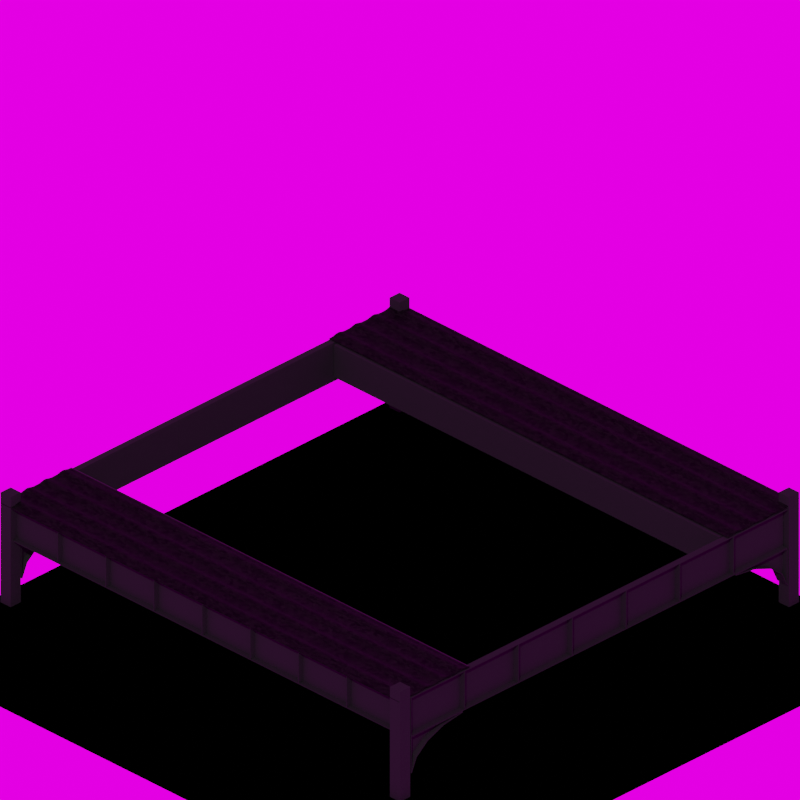 # Source: pier-steel2-sup.blend  (saved by Blender 2.93.20; exported with 4.5.12 LTS)
import bpy
from mathutils import Matrix  # noqa: F401  (used for matrix-valued properties, if any)

bpy.ops.wm.read_factory_settings(use_empty=True)
scene = bpy.context.scene
scene.name = 'Scene'

# ---- collections
col_collection = bpy.data.collections.new('Collection'); scene.collection.children.link(col_collection)

# ---- images (referenced by path relative to the original .blend; pixels are not part of the script)
import os
ASSET_DIR = os.environ.get("B2B_ASSET_DIR", "")  # directory of the original .blend (textures are referenced by path, not embedded)
HERE = os.path.dirname(os.path.abspath(__file__))  # packed textures are extracted next to this script under _unpacked/

def load_image(name, relpath, width, height, colorspace="sRGB"):
    """Load a texture the original file referenced (path relative to the .blend, or extracted next to this script)."""
    p = next((c for c in (os.path.join(HERE, relpath), os.path.join(ASSET_DIR, relpath)) if relpath and os.path.exists(c)), "")
    if p:
        img = bpy.data.images.load(p, check_existing=True)
        img.name = name
    else:  # same state as the original file: an image datablock whose file is absent (Cycles renders it pink)
        img = bpy.data.images.new(name, width, height)
        img.source = "FILE"
        img.filepath = "//" + (relpath or name)
    img.colorspace_settings.name = colorspace
    return img
img_lighting_exr = load_image('lighting.exr', 'lighting.exr', 1024, 1024, 'Linear Rec.709')

# ---- materials (node trees are filled in below, after node groups)
mat_diffuse = bpy.data.materials.new('diffuse')
mat_diffuse.use_transparent_shadow = False
mat_surface = bpy.data.materials.new('Surface')
mat_surface.use_transparent_shadow = False
mat_surface.diffuse_color = (0.7312, 0.8, 0.5101, 1.0)
mat_arch = bpy.data.materials.new('Arch')
mat_arch.use_transparent_shadow = False
mat_holdout = bpy.data.materials.new('holdout')
mat_holdout.alpha_threshold = 0.0
mat_holdout.use_transparent_shadow = False
mat_holdout.diffuse_color = (0.0, 0.0, 0.0, 1.0)
mat_holdout.line_color = (0.0, 0.0, 0.0, 1.0)
mat_steel = bpy.data.materials.new('Steel')
mat_steel.use_transparent_shadow = False
mat_steel_surface = bpy.data.materials.new('Steel-Surface')
mat_steel_surface.use_transparent_shadow = False

# ---- node groups
ng_auto_smooth = bpy.data.node_groups.new('Auto Smooth', 'GeometryNodeTree')
_s = ng_auto_smooth.interface.new_socket(name='Geometry', in_out='OUTPUT', socket_type='NodeSocketGeometry')
_s = ng_auto_smooth.interface.new_socket(name='Geometry', in_out='INPUT', socket_type='NodeSocketGeometry')
_s = ng_auto_smooth.interface.new_socket(name='Angle', in_out='INPUT', socket_type='NodeSocketFloat')
_s.subtype = 'ANGLE'
_s.min_value = 0.0
_s.max_value = 3.142
ng_auto_smooth.is_modifier = True
_N = ng_auto_smooth.nodes; _L = ng_auto_smooth.links
n0 = _N.new('NodeGroupOutput'); n0.name = 'Group Output'; n0.location = (480, -100)
n1 = _N.new('NodeGroupInput'); n1.name = 'Group Input'; n1.location = (-420, -300)
n2 = _N.new('NodeGroupInput'); n2.name = 'Group Input.001'; n2.location = (-60, -100)
n3 = _N.new('GeometryNodeSetShadeSmooth'); n3.name = 'Set Shade Smooth'; n3.location = (120, -100)
n3.domain = 'EDGE'
n4 = _N.new('GeometryNodeSetShadeSmooth'); n4.name = 'Set Shade Smooth.001'; n4.location = (300, -100)
n5 = _N.new('GeometryNodeInputMeshEdgeAngle'); n5.name = 'Edge Angle'; n5.location = (-420, -220)
n6 = _N.new('GeometryNodeInputEdgeSmooth'); n6.name = 'Is Edge Smooth'; n6.location = (-60, -160)
n7 = _N.new('GeometryNodeInputShadeSmooth'); n7.name = 'Is Face Smooth'; n7.location = (-240, -340)
n8 = _N.new('FunctionNodeBooleanMath'); n8.name = 'Boolean Math'; n8.location = (-60, -220)
n9 = _N.new('FunctionNodeCompare'); n9.name = 'Compare'; n9.location = (-240, -180)
n9.operation = 'LESS_EQUAL'
_L.new(n5.outputs[0], n9.inputs[0])
_L.new(n4.outputs[0], n0.inputs[0])
_L.new(n1.outputs[1], n9.inputs[1])
_L.new(n9.outputs[0], n8.inputs[0])
_L.new(n7.outputs[0], n8.inputs[1])
_L.new(n2.outputs[0], n3.inputs[0])
_L.new(n6.outputs[0], n3.inputs[1])
_L.new(n3.outputs[0], n4.inputs[0])
_L.new(n8.outputs[0], n3.inputs[2])
n0.is_active_output = True

# ---- material node trees
mat_diffuse.use_nodes = True; mat_diffuse.node_tree.nodes.clear()
_N = mat_diffuse.node_tree.nodes; _L = mat_diffuse.node_tree.links
n0 = _N.new('ShaderNodeBsdfPrincipled'); n0.name = 'Principled BSDF'; n0.location = (10, 300)
n0.distribution = 'GGX'
n0.subsurface_method = 'BURLEY'
n0.inputs[3].default_value = 1.45
n0.inputs[27].default_value = (0.0, 0.0, 0.0, 1.0)
n0.inputs[28].default_value = 1.0
n1 = _N.new('ShaderNodeOutputMaterial'); n1.name = 'Material Output'; n1.location = (300, 300)
n2 = _N.new('ShaderNodeTexBrick'); n2.name = 'Brick Texture'; n2.location = (-190, 280)
n3 = _N.new('ShaderNodeTexCoord'); n3.name = 'Texture Coordinate'; n3.location = (-380, 240)
_L.new(n0.outputs[0], n1.inputs[0])
_L.new(n2.outputs[0], n0.inputs[0])
_L.new(n3.outputs[2], n2.inputs[0])
n1.is_active_output = True
mat_surface.use_nodes = True; mat_surface.node_tree.nodes.clear()
_N = mat_surface.node_tree.nodes; _L = mat_surface.node_tree.links
n0 = _N.new('ShaderNodeOutputMaterial'); n0.name = 'Material Output'; n0.location = (360, 300)
n1 = _N.new('ShaderNodeBsdfDiffuse'); n1.name = 'Diffuse BSDF'; n1.location = (129, 283)
n2 = _N.new('ShaderNodeTexNoise'); n2.name = 'Noise Texture'; n2.location = (-411, 277)
n2.inputs[2].default_value = 50.0
n2.inputs[4].default_value = 0.0
n3 = _N.new('ShaderNodeValToRGB'); n3.name = 'ColorRamp'; n3.location = (-191, 271)
while len(n3.color_ramp.elements) > 1: n3.color_ramp.elements.remove(n3.color_ramp.elements[-1])
n3.color_ramp.elements[0].position = 0.0; n3.color_ramp.elements[0].color = (0.0, 0.0, 0.0, 1.0)
_e = n3.color_ramp.elements.new(1.0); _e.color = (0.06172, 0.06165, 0.04579, 1.0)
n4 = _N.new('ShaderNodeTexCoord'); n4.name = 'Texture Coordinate'; n4.location = (-693, 243)
_L.new(n1.outputs[0], n0.inputs[0])
_L.new(n2.outputs[0], n3.inputs[0])
_L.new(n3.outputs[0], n1.inputs[0])
_L.new(n4.outputs[3], n2.inputs[0])
n0.is_active_output = True
mat_arch.use_nodes = True; mat_arch.node_tree.nodes.clear()
_N = mat_arch.node_tree.nodes; _L = mat_arch.node_tree.links
n0 = _N.new('ShaderNodeOutputMaterial'); n0.name = 'Material Output'; n0.location = (300, 300)
n1 = _N.new('ShaderNodeBsdfDiffuse'); n1.name = 'Diffuse BSDF'; n1.location = (18, 273)
n1.inputs[0].default_value = (0.05645, 0.05645, 0.05645, 1.0)
_L.new(n1.outputs[0], n0.inputs[0])
n0.is_active_output = True
mat_holdout.use_nodes = True; mat_holdout.node_tree.nodes.clear()
_N = mat_holdout.node_tree.nodes; _L = mat_holdout.node_tree.links
n0 = _N.new('ShaderNodeOutputMaterial'); n0.name = 'Material Output'; n0.location = (300, 300)
n1 = _N.new('ShaderNodeHoldout'); n1.name = 'Holdout'; n1.location = (41, 262)
_L.new(n1.outputs[0], n0.inputs[0])
n0.is_active_output = True
mat_steel.use_nodes = True; mat_steel.node_tree.nodes.clear()
_N = mat_steel.node_tree.nodes; _L = mat_steel.node_tree.links
n0 = _N.new('ShaderNodeOutputMaterial'); n0.name = 'Material Output'; n0.location = (673, 300)
n1 = _N.new('ShaderNodeMixShader'); n1.name = 'Mix Shader'; n1.location = (453, 304)
n2 = _N.new('ShaderNodeBsdfDiffuse'); n2.name = 'Diffuse BSDF'; n2.location = (-398, 18)
n2.inputs[0].default_value = (0.008769, 0.008769, 0.008769, 1.0)
n3 = _N.new('ShaderNodeBsdfDiffuse'); n3.name = 'Diffuse BSDF.001'; n3.location = (-410, 185)
n3.inputs[1].default_value = 1.0
n4 = _N.new('ShaderNodeNewGeometry'); n4.name = 'Geometry'; n4.location = (-1196, 697)
n5 = _N.new('ShaderNodeVectorMath'); n5.name = 'Vector Math'; n5.location = (-980, 742)
n5.operation = 'DOT_PRODUCT'
n5.inputs[1].default_value = (0.0, 0.0, 1.0)
n6 = _N.new('ShaderNodeMath'); n6.name = 'Math.001'; n6.location = (-518, 667)
n6.operation = 'MULTIPLY'
n6.inputs[2].default_value = 0.0
n7 = _N.new('ShaderNodeTexNoise'); n7.name = 'Noise Texture'; n7.location = (-853, 504)
n7.inputs[2].default_value = -2.5
n8 = _N.new('ShaderNodeMapRange'); n8.name = 'Map Range'; n8.location = (-298, 609)
n8.inputs[4].default_value = 0.1
n9 = _N.new('ShaderNodeMapRange'); n9.name = 'Map Range.001'; n9.location = (-736, 751)
n9.inputs[3].default_value = 0.1
n10 = _N.new('ShaderNodeMath'); n10.name = 'Math'; n10.location = (-77, 619)
n10.label = 'Snow'
n10.operation = 'MINIMUM'
n10.inputs[1].default_value = 0.0
n10.inputs[2].default_value = 0.0
_L.new(n2.outputs[0], n1.inputs[1])
_L.new(n1.outputs[0], n0.inputs[0])
_L.new(n3.outputs[0], n1.inputs[2])
_L.new(n8.outputs[0], n10.inputs[0])
_L.new(n10.outputs[0], n1.inputs[0])
_L.new(n4.outputs[1], n5.inputs[0])
_L.new(n6.outputs[0], n8.inputs[0])
_L.new(n7.outputs[0], n6.inputs[1])
_L.new(n5.outputs[1], n9.inputs[0])
_L.new(n9.outputs[0], n6.inputs[0])
n0.is_active_output = True
mat_steel_surface.use_nodes = True; mat_steel_surface.node_tree.nodes.clear()
_N = mat_steel_surface.node_tree.nodes; _L = mat_steel_surface.node_tree.links
n0 = _N.new('ShaderNodeBsdfAnisotropic'); n0.name = 'Glossy BSDF'; n0.location = (-129, 201)
n0.distribution = 'GGX'
n0.inputs[0].default_value = (0.04521, 0.04521, 0.04521, 1.0)
n1 = _N.new('ShaderNodeFresnel'); n1.name = 'Fresnel'; n1.location = (-130, 441)
n1.inputs[0].default_value = 1.45
n2 = _N.new('ShaderNodeMixShader'); n2.name = 'Mix Shader'; n2.location = (110, 343)
n3 = _N.new('ShaderNodeBsdfDiffuse'); n3.name = 'Diffuse BSDF'; n3.location = (-120, 336)
n4 = _N.new('ShaderNodeTexVoronoi'); n4.name = 'Voronoi Texture'; n4.location = (-602, 397)
n5 = _N.new('ShaderNodeValToRGB'); n5.name = 'ColorRamp'; n5.location = (-402, 431)
while len(n5.color_ramp.elements) > 1: n5.color_ramp.elements.remove(n5.color_ramp.elements[-1])
n5.color_ramp.elements[0].position = 0.0; n5.color_ramp.elements[0].color = (0.0, 0.0, 0.0, 1.0)
_e = n5.color_ramp.elements.new(1.0); _e.color = (0.003047, 0.002858, 0.002645, 1.0)
n6 = _N.new('ShaderNodeOutputMaterial'); n6.name = 'Material Output'; n6.location = (849, 545)
n7 = _N.new('ShaderNodeBsdfDiffuse'); n7.name = 'Diffuse BSDF.001'; n7.location = (155, 502)
n7.inputs[1].default_value = 1.0
n8 = _N.new('ShaderNodeMixShader'); n8.name = 'Mix Shader.001'; n8.location = (533, 657)
n9 = _N.new('ShaderNodeMapRange'); n9.name = 'Map Range'; n9.location = (91, 735)
n9.inputs[4].default_value = 0.1
n10 = _N.new('ShaderNodeTexNoise'); n10.name = 'Noise Texture'; n10.location = (-194, 716)
n10.inputs[2].default_value = 1.1
n11 = _N.new('ShaderNodeMath'); n11.name = 'Math'; n11.location = (313, 745)
n11.label = 'Snow'
n11.operation = 'MINIMUM'
n11.inputs[1].default_value = 0.0
n11.inputs[2].default_value = 0.0
_L.new(n2.outputs[0], n8.inputs[1])
_L.new(n0.outputs[0], n2.inputs[2])
_L.new(n1.outputs[0], n2.inputs[0])
_L.new(n3.outputs[0], n2.inputs[1])
_L.new(n4.outputs[1], n5.inputs[0])
_L.new(n5.outputs[0], n3.inputs[0])
_L.new(n8.outputs[0], n6.inputs[0])
_L.new(n7.outputs[0], n8.inputs[2])
_L.new(n10.outputs[0], n9.inputs[0])
_L.new(n9.outputs[0], n11.inputs[0])
_L.new(n11.outputs[0], n8.inputs[0])
n6.is_active_output = True

# ---- world
world_world = bpy.data.worlds.new('World'); scene.world = world_world
world_world.use_nodes = True; world_world.node_tree.nodes.clear()
_N = world_world.node_tree.nodes; _L = world_world.node_tree.links
n0 = _N.new('ShaderNodeEmission'); n0.name = 'Emission'; n0.location = (16, 174)
n0.inputs[1].default_value = 2.0
n1 = _N.new('ShaderNodeOutputWorld'); n1.name = 'World Output'; n1.location = (269, 188)
n2 = _N.new('ShaderNodeTexEnvironment'); n2.name = 'Environment Texture'; n2.location = (-382, 176)
n2.image = img_lighting_exr
n3 = _N.new('ShaderNodeTexCoord'); n3.name = 'Texture Coordinate'; n3.location = (-927, 238)
n4 = _N.new('ShaderNodeMapping'); n4.name = 'Mapping'; n4.location = (-682, 232)
n4.vector_type = 'TEXTURE'
n4.inputs[2].default_value = (0.0, 1.571, 0.0)
_L.new(n0.outputs[0], n1.inputs[0])
_L.new(n2.outputs[0], n0.inputs[0])
_L.new(n4.outputs[0], n2.inputs[0])
_L.new(n3.outputs[0], n4.inputs[0])
n1.is_active_output = True
world_world.color = (0.05088, 0.05088, 0.05088)
world_world.use_sun_shadow = False
world_world.sun_shadow_jitter_overblur = 0.0

# ---- cameras
cam_camera_002 = bpy.data.cameras.new('Camera.002')
cam_camera_002.type = 'ORTHO'
cam_camera_002.clip_end = 100.0
cam_camera_002.sensor_width = 32.0
cam_camera_002.ortho_scale = 11.76
cam_camera_002.show_background_images = True

# ---- lights
light_lamp = bpy.data.lights.new('Lamp', 'SUN')
light_lamp.transmission_factor = 0.0
light_lamp.angle = 1.571
light_lamp.energy = 0.2
light_lamp.shadow_buffer_clip_start = 0.5
light_lamp.shadow_soft_size = 1.0
light_lamp.shadow_cascade_max_distance = 1000.0

# ---- meshes
me_referanceobject = bpy.data.meshes.new('ReferanceObject')
me_referanceobject.from_pydata([(-1.0, -1.0, 0.0), (1.0, -1.0, 0.0), (-1.0, 1.0, 0.0), (1.0, 1.0, 0.0), (-1.0, -1.0, 0.3906), (1.0, -1.0, 0.3906), (-1.0, 1.0, 0.3906), (1.0, 1.0, 0.3906), (-1.0, -1.0, 0.7836), (1.0, -1.0, 0.7836), (-1.0, 1.0, 0.7836), (1.0, 1.0, 0.7836)], [(2, 0), (0, 1), (1, 3), (3, 2), (4, 6), (5, 4), (7, 5), (6, 7), (8, 10), (9, 8), (11, 9), (10, 11), (1, 7), (1, 4), (0, 5), (3, 5), (3, 6), (2, 7), (2, 4), (0, 6), (2, 8), (2, 11), (0, 10), (0, 9), (1, 8), (1, 11), (3, 9), (3, 10)], [])
_uv = me_referanceobject.uv_layers.new(name='UVMap')
_uv.uv.foreach_set('vector', [])
me_referanceobject.use_remesh_fix_poles = True
me_referanceobject.use_remesh_preserve_attributes = False
me_referanceobject.update()
me_cube = bpy.data.meshes.new('Cube')
me_cube.from_pydata([(-1.041, -1.041, -0.8658), (-1.0, -1.0, 0.9565), (-1.041, 1.041, -0.8658), (-1.0, 1.0, 0.9565), (1.041, -1.041, -0.8658), (1.0, -1.0, 0.9565), (1.041, 1.041, -0.8658), (1.0, 1.0, 0.9565)], [], [(0, 1, 3, 2), (2, 3, 7, 6), (6, 7, 5, 4), (4, 5, 1, 0), (2, 6, 4, 0), (7, 3, 1, 5)])
_uv = me_cube.uv_layers.new(name='UVMap')
_uv.uv.foreach_set('vector', [0.375, 0.0, 0.625, 0.0, 0.625, 0.25, 0.375, 0.25, 0.375, 0.25, 0.625, 0.25, 0.625, 0.5, 0.375, 0.5, 0.375, 0.5, 0.625, 0.5, 0.625, 0.75, 0.375, 0.75, 0.375, 0.75, 0.625, 0.75, 0.625, 1.0, 0.375, 1.0, 0.125, 0.5, 0.375, 0.5, 0.375, 0.75, 0.125, 0.75, 0.625, 0.5, 0.875, 0.5, 0.875, 0.75, 0.625, 0.75])
me_cube.materials.append(mat_diffuse)
me_cube.use_remesh_fix_poles = True
me_cube.use_remesh_preserve_attributes = False
me_cube.update()
me_plane_002 = bpy.data.meshes.new('Plane.002')
me_plane_002.from_pydata([(-1.631, -1.0, -5.96e-08), (1.631, -1.0, -5.96e-08), (-1.631, 1.0, -5.96e-08), (-1.631, -1.0, -0.01061), (-1.631, 1.0, -0.01061), (1.631, 1.0, -0.01061), (-1.631, -1.079, -0.01061), (1.631, -1.079, -0.01061), (-1.631, 1.079, -0.01061), (1.631, 1.079, -0.01061), (-1.631, -1.079, -6.612e-08), (-1.631, 1.079, -6.612e-08), (-1.631, -1.0, 0.6536), (-1.631, 1.0, 0.6536), (-1.631, -1.079, 1.286), (-1.631, -1.079, 0.6536), (-1.631, 1.079, 0.6536), (1.631, 1.079, 0.6536), (1.083, 0.9655, 0.6536), (-1.083, 0.9655, 0.6536), (1.631, 1.079, 1.633e-05), (0.08837, 0.9655, 0.1705), (1.007, 0.9655, 0.4688), (0.7918, 0.9655, 0.312), (0.4691, 0.9655, 0.2073), (-0.08837, 0.9655, 0.1705), (-0.4691, 0.9655, 0.2073), (-0.7918, 0.9655, 0.312), (-1.007, 0.9655, 0.4688), (1.631, -1.079, 0.6536), (-1.083, -0.9655, 0.6536), (1.083, -0.9655, 0.6536), (1.631, -1.079, 1.633e-05), (-0.08837, -0.9655, 0.1705), (-1.007, -0.9655, 0.4688), (-0.7918, -0.9655, 0.312), (-0.4691, -0.9655, 0.2073), (0.08837, -0.9655, 0.1705), (0.4691, -0.9655, 0.2073), (0.7918, -0.9655, 0.312), (1.007, -0.9655, 0.4688), (1.104, 1.079, 0.6132), (1.083, 1.029, 0.6536), (1.127, 1.079, 0.6536), (1.083, 1.079, 0.6536), (0.02419, 1.079, 0.1455), (0.08837, 1.029, 0.1705), (0.08837, 1.079, 0.1705), (0.4691, 1.029, 0.2073), (0.5283, 1.079, 0.1945), (0.4691, 1.079, 0.2073), (0.7918, 1.029, 0.312), (0.8308, 1.079, 0.2929), (0.7918, 1.079, 0.312), (1.007, 1.029, 0.4688), (1.033, 1.079, 0.44), (1.007, 1.079, 0.4688), (-1.083, 1.029, 0.6536), (-1.104, 1.079, 0.6132), (-1.127, 1.079, 0.6536), (-1.083, 1.079, 0.6536), (-0.08837, 1.029, 0.1705), (-0.0242, 1.079, 0.1455), (-0.08837, 1.079, 0.1705), (-1.007, 1.029, 0.4688), (-1.033, 1.079, 0.44), (-1.007, 1.079, 0.4688), (-0.7918, 1.029, 0.312), (-0.8308, 1.079, 0.2929), (-0.7918, 1.079, 0.312), (-0.4691, 1.029, 0.2073), (-0.5283, 1.079, 0.1945), (-0.4691, 1.079, 0.2073), (1.083, -1.029, 0.6536), (1.104, -1.079, 0.6132), (1.127, -1.079, 0.6536), (1.083, -1.079, 0.6536), (-0.0242, -1.079, 0.1455), (-0.08837, -1.029, 0.1705), (-0.08837, -1.079, 0.1705), (-1.104, -1.079, 0.6132), (-1.083, -1.029, 0.6536), (-1.127, -1.079, 0.6536), (-1.083, -1.079, 0.6536), (-0.4691, -1.029, 0.2073), (-0.5283, -1.079, 0.1945), (-0.4691, -1.079, 0.2073), (-0.7918, -1.029, 0.312), (-0.8308, -1.079, 0.2929), (-0.7918, -1.079, 0.312), (-1.007, -1.029, 0.4688), (-1.033, -1.079, 0.44), (-1.007, -1.079, 0.4688), (0.08837, -1.029, 0.1705), (0.02419, -1.079, 0.1455), (0.08837, -1.079, 0.1705), (1.033, -1.079, 0.44), (1.007, -1.029, 0.4688), (1.007, -1.079, 0.4688), (0.7918, -1.029, 0.312), (0.8308, -1.079, 0.2929), (0.7918, -1.079, 0.312), (0.4691, -1.029, 0.2073), (0.5283, -1.079, 0.1945), (0.4691, -1.079, 0.2073), (-1.631, -1.0, 0.03993), (-1.631, 1.0, 0.03993), (1.631, 1.0, -5.96e-08), (1.631, -1.0, -0.01061), (1.631, -1.0, 0.6536), (1.631, 1.0, 0.6536), (1.631, -1.0, 0.03993), (1.631, 1.0, 0.03993), (-1.631, -1.0, 1.319), (-1.631, 1.0, 1.319), (-1.631, -1.079, 1.319), (-1.631, 1.079, 1.319), (1.631, 1.079, 1.319), (1.083, 0.9655, 1.319), (-1.083, 0.9655, 1.319), (1.631, -1.079, 1.319), (-1.083, -0.9655, 1.319), (1.083, -0.9655, 1.319), (1.083, 1.029, 1.319), (1.127, 1.079, 1.319), (1.083, 1.079, 1.319), (-1.083, 1.029, 1.319), (-1.127, 1.079, 1.319), (-1.083, 1.079, 1.319), (1.083, -1.029, 1.319), (1.127, -1.079, 1.319), (1.083, -1.079, 1.319), (-1.083, -1.029, 1.319), (-1.127, -1.079, 1.319), (-1.083, -1.079, 1.319), (1.631, -1.0, 1.319), (1.631, 1.0, 1.319)], [], [(0, 2, 107, 1), (2, 4, 5, 107), (1, 108, 3, 0), (4, 8, 9, 5), (108, 7, 6, 3), (8, 11, 20, 9), (7, 32, 10, 6), (4, 2, 11, 8), (0, 3, 6, 10), (0, 105, 106, 2), (2, 106, 13, 16, 11), (10, 15, 12, 105, 0), (23, 51, 48, 24), (11, 62, 45, 20), (58, 65, 11), (24, 48, 46, 21), (22, 54, 51, 23), (57, 19, 28, 64), (45, 49, 20), (70, 26, 25, 61), (67, 27, 26, 70), (32, 29, 75, 74), (64, 28, 27, 67), (11, 16, 59, 58), (65, 68, 11), (68, 71, 11), (71, 62, 11), (55, 41, 20), (52, 55, 20), (49, 52, 20), (46, 61, 25, 21), (18, 42, 54, 22), (77, 85, 10), (32, 94, 77, 10), (74, 96, 32), (30, 81, 90, 34), (34, 90, 87, 35), (102, 38, 37, 93), (35, 87, 84, 36), (73, 31, 40, 97), (99, 39, 38, 102), (97, 40, 39, 99), (36, 84, 78, 33), (96, 100, 32), (100, 103, 32), (103, 94, 32), (80, 82, 15, 10), (88, 91, 10), (85, 88, 10), (78, 93, 37, 33), (91, 80, 10), (41, 44, 43), (60, 58, 59), (76, 74, 75), (80, 83, 82), (46, 48, 50, 47), (47, 50, 49, 45), (48, 51, 53, 50), (50, 53, 52, 49), (51, 54, 56, 53), (53, 56, 55, 52), (57, 64, 66, 60), (60, 66, 65, 58), (64, 67, 69, 66), (66, 69, 68, 65), (67, 70, 72, 69), (69, 72, 71, 68), (70, 61, 63, 72), (72, 63, 62, 71), (45, 62, 63, 47), (47, 63, 61, 46), (78, 84, 86, 79), (79, 86, 85, 77), (84, 87, 89, 86), (86, 89, 88, 85), (87, 90, 92, 89), (89, 92, 91, 88), (90, 81, 83, 92), (92, 83, 80, 91), (97, 99, 101, 98), (98, 101, 100, 96), (99, 102, 104, 101), (101, 104, 103, 100), (102, 93, 95, 104), (104, 95, 94, 103), (77, 94, 95, 79), (79, 95, 93, 78), (54, 42, 44, 56), (56, 44, 41, 55), (73, 97, 98, 76), (76, 98, 96, 74), (41, 43, 17, 20), (106, 105, 12, 13), (26, 33, 25), (33, 37, 25), (28, 34, 27), (27, 35, 36), (23, 24, 38), (26, 27, 36), (21, 37, 24), (27, 34, 35), (33, 26, 36), (19, 34, 28), (23, 38, 39), (38, 24, 37), (37, 21, 25), (18, 22, 40), (31, 18, 40), (19, 30, 34), (39, 40, 22), (22, 23, 39), (108, 1, 32, 7), (5, 9, 20, 107), (1, 107, 112, 111), (107, 20, 17, 110, 112), (32, 1, 111, 109, 29), (112, 110, 109, 111), (76, 75, 130, 131), (19, 57, 126, 119), (57, 60, 128, 126), (109, 135, 120, 29), (15, 82, 133, 115), (13, 12, 113, 114), (110, 136, 135, 109), (75, 29, 120, 130), (83, 81, 132, 134), (17, 43, 124, 117), (59, 16, 116, 127), (60, 59, 127, 128), (16, 13, 114, 116), (82, 83, 134, 133), (42, 18, 118, 123), (12, 15, 115, 113), (73, 76, 131, 129), (19, 119, 121, 30), (31, 73, 129, 122), (81, 30, 121, 132), (18, 31, 122, 118), (44, 42, 123, 125), (43, 44, 125, 124), (17, 117, 136, 110)])
me_plane_002.polygons.foreach_set('material_index', [0, 1, 1, 1, 1, 1, 1, 1, 1, 0, 1, 1, 2, 1, 1, 2, 2, 2, 1, 2, 2, 1, 2, 1, 1, 1, 1, 1, 1, 1, 2, 2, 1, 1, 1, 2, 2, 2, 2, 2, 2, 2, 2, 1, 1, 1, 1, 1, 1, 2, 1, 2, 2, 2, 2, 2, 2, 2, 2, 2, 2, 2, 2, 2, 2, 2, 2, 2, 2, 2, 2, 2, 2, 2, 2, 2, 2, 2, 2, 2, 2, 2, 2, 2, 2, 2, 2, 2, 2, 2, 2, 1, 1, 1, 1, 1, 1, 1, 1, 1, 1, 1, 1, 1, 1, 1, 1, 1, 1, 1, 1, 1, 1, 0, 1, 1, 1, 2, 2, 2, 1, 1, 1, 1, 1, 2, 1, 1, 2, 1, 2, 2, 1, 2, 1, 2, 2, 1, 2, 2, 1])
_uv = me_plane_002.uv_layers.new(name='UVMap')
_uv.uv.foreach_set('vector', [0.3226, 0.5263, 0.0, 0.5263, 0.0, 0.0, 0.3226, 0.0, 0.5643, 0.8743, 0.5625, 0.8743, 0.5625, 0.348, 0.5643, 0.348, 0.566, 0.8743, 0.5643, 0.8743, 0.5643, 0.348, 0.566, 0.348, 0.5499, 0.8743, 0.5372, 0.8743, 0.5372, 0.348, 0.5499, 0.348, 0.5499, 0.348, 0.5625, 0.348, 0.5625, 0.8743, 0.5499, 0.8743, 0.6477, 0.0, 0.6494, 0.0, 0.6494, 0.5263, 0.6477, 0.5263, 0.3226, 0.348, 0.3244, 0.348, 0.3244, 0.8743, 0.3226, 0.8743, 0.2131, 0.5389, 0.2114, 0.5389, 0.2114, 0.5263, 0.2131, 0.5263, 0.2114, 0.8616, 0.2131, 0.8616, 0.2131, 0.8743, 0.2114, 0.8743, 0.2114, 0.8616, 0.205, 0.8616, 0.205, 0.5389, 0.2114, 0.5389, 0.2114, 0.5389, 0.205, 0.5389, 0.1067, 0.5389, 0.1067, 0.5263, 0.2114, 0.5263, 0.2114, 0.8743, 0.1067, 0.8743, 0.1067, 0.8616, 0.205, 0.8616, 0.2114, 0.8616, 0.6129, 0.3297, 0.6129, 0.3399, 0.5609, 0.3399, 0.5609, 0.3297, 0.6494, 0.0, 0.6729, 0.2592, 0.6729, 0.267, 0.6494, 0.5263, 0.7483, 0.08496, 0.7204, 0.09645, 0.6494, 0.0, 0.5609, 0.3297, 0.5609, 0.3399, 0.4994, 0.3399, 0.4994, 0.3297, 0.6477, 0.3297, 0.6477, 0.3399, 0.6129, 0.3399, 0.6129, 0.3297, 0.969, 0.3399, 0.969, 0.3297, 1.0, 0.3297, 1.0, 0.3399, 0.6729, 0.267, 0.6808, 0.3484, 0.6494, 0.5263, 0.4095, 0.3399, 0.4095, 0.3297, 0.4709, 0.3297, 0.4709, 0.3399, 0.3574, 0.3399, 0.3574, 0.3297, 0.4095, 0.3297, 0.4095, 0.3399, 0.3244, 0.348, 0.4298, 0.348, 0.4298, 0.4293, 0.4233, 0.4329, 0.3226, 0.3399, 0.3226, 0.3297, 0.3574, 0.3297, 0.3574, 0.3399, 0.6494, 0.0, 0.7549, 0.0, 0.7549, 0.08134, 0.7483, 0.08496, 0.7204, 0.09645, 0.6967, 0.1291, 0.6494, 0.0, 0.6967, 0.1291, 0.6808, 0.1779, 0.6494, 0.0, 0.6808, 0.1779, 0.6729, 0.2592, 0.6494, 0.0, 0.7204, 0.4298, 0.7483, 0.4413, 0.6494, 0.5263, 0.6967, 0.3972, 0.7204, 0.4298, 0.6494, 0.5263, 0.6808, 0.3484, 0.6967, 0.3972, 0.6494, 0.5263, 0.4994, 0.3399, 0.4709, 0.3399, 0.4709, 0.3297, 0.4994, 0.3297, 0.8919, 0.856, 0.8919, 0.8662, 0.8608, 0.8662, 0.8608, 0.856, 0.3478, 0.615, 0.3557, 0.6963, 0.3244, 0.8743, 0.3244, 0.348, 0.3478, 0.6072, 0.3478, 0.615, 0.3244, 0.8743, 0.4233, 0.4329, 0.3953, 0.4444, 0.3244, 0.348, 0.969, 0.01823, 0.969, 0.008066, 1.0, 0.008066, 1.0, 0.01823, 0.3226, 0.01823, 0.3226, 0.008066, 0.3574, 0.008066, 0.3574, 0.01823, 0.5609, 0.008066, 0.5609, 0.01823, 0.4994, 0.01823, 0.4994, 0.008066, 0.3574, 0.01823, 0.3574, 0.008066, 0.4095, 0.008066, 0.4095, 0.01823, 0.8919, 0.5343, 0.8919, 0.5445, 0.8608, 0.5445, 0.8608, 0.5343, 0.6129, 0.008066, 0.6129, 0.01823, 0.5609, 0.01823, 0.5609, 0.008066, 0.6477, 0.008066, 0.6477, 0.01823, 0.6129, 0.01823, 0.6129, 0.008066, 0.4095, 0.01823, 0.4095, 0.008066, 0.4709, 0.008066, 0.4709, 0.01823, 0.3953, 0.4444, 0.3716, 0.4771, 0.3244, 0.348, 0.3716, 0.4771, 0.3557, 0.5259, 0.3244, 0.348, 0.3557, 0.5259, 0.3478, 0.6072, 0.3244, 0.348, 0.4233, 0.7893, 0.4298, 0.7929, 0.4298, 0.8743, 0.3244, 0.8743, 0.3716, 0.7451, 0.3953, 0.7778, 0.3244, 0.8743, 0.3557, 0.6963, 0.3716, 0.7451, 0.3244, 0.8743, 0.4709, 0.008066, 0.4994, 0.008066, 0.4994, 0.01823, 0.4709, 0.01823, 0.3953, 0.7778, 0.4233, 0.7893, 0.3244, 0.8743, 0.7483, 0.4413, 0.7549, 0.4379, 0.7549, 0.4449, 0.7549, 0.08839, 0.7483, 0.08496, 0.7549, 0.08134, 0.4298, 0.4364, 0.4233, 0.4329, 0.4298, 0.4293, 0.4233, 0.7893, 0.4298, 0.7859, 0.4298, 0.7929, 0.4994, 0.3399, 0.5609, 0.3399, 0.5609, 0.348, 0.4994, 0.348, 0.6769, 0.2774, 0.6829, 0.3388, 0.6808, 0.3484, 0.6729, 0.267, 0.5609, 0.3399, 0.6129, 0.3399, 0.6129, 0.348, 0.5609, 0.348, 0.6829, 0.3388, 0.6998, 0.3909, 0.6967, 0.3972, 0.6808, 0.3484, 0.6129, 0.3399, 0.6477, 0.3399, 0.6477, 0.348, 0.6129, 0.348, 0.6998, 0.3909, 0.725, 0.4257, 0.7204, 0.4298, 0.6967, 0.3972, 0.969, 0.3399, 1.0, 0.3399, 1.0, 0.348, 0.969, 0.348, 0.7549, 0.08839, 0.725, 0.1006, 0.7204, 0.09645, 0.7483, 0.08496, 0.3226, 0.3399, 0.3574, 0.3399, 0.3574, 0.348, 0.3226, 0.348, 0.725, 0.1006, 0.6998, 0.1354, 0.6967, 0.1291, 0.7204, 0.09645, 0.3574, 0.3399, 0.4095, 0.3399, 0.4095, 0.348, 0.3574, 0.348, 0.6998, 0.1354, 0.6829, 0.1875, 0.6808, 0.1779, 0.6967, 0.1291, 0.4095, 0.3399, 0.4709, 0.3399, 0.4709, 0.348, 0.4095, 0.348, 0.6829, 0.1875, 0.6769, 0.2489, 0.6729, 0.2592, 0.6808, 0.1779, 0.6729, 0.267, 0.6729, 0.2592, 0.6769, 0.2489, 0.6769, 0.2774, 0.4994, 0.348, 0.4709, 0.348, 0.4709, 0.3399, 0.4994, 0.3399, 0.4709, 0.008066, 0.4095, 0.008066, 0.4095, 0.0, 0.4709, 0.0, 0.3519, 0.6254, 0.3578, 0.6868, 0.3557, 0.6963, 0.3478, 0.615, 0.4095, 0.008066, 0.3574, 0.008066, 0.3574, 0.0, 0.4095, 0.0, 0.3578, 0.6868, 0.3747, 0.7389, 0.3716, 0.7451, 0.3557, 0.6963, 0.3574, 0.008066, 0.3226, 0.008066, 0.3226, 0.0, 0.3574, 0.0, 0.3747, 0.7389, 0.4, 0.7736, 0.3953, 0.7778, 0.3716, 0.7451, 1.0, 0.008066, 0.969, 0.008066, 0.969, 0.0, 1.0, 0.0, 0.4, 0.7736, 0.4298, 0.7859, 0.4233, 0.7893, 0.3953, 0.7778, 0.6477, 0.008066, 0.6129, 0.008066, 0.6129, 0.0, 0.6477, 0.0, 0.4, 0.4486, 0.3747, 0.4834, 0.3716, 0.4771, 0.3953, 0.4444, 0.6129, 0.008066, 0.5609, 0.008066, 0.5609, 0.0, 0.6129, 0.0, 0.3747, 0.4834, 0.3578, 0.5354, 0.3557, 0.5259, 0.3716, 0.4771, 0.5609, 0.008066, 0.4994, 0.008066, 0.4994, 0.0, 0.5609, 0.0, 0.3578, 0.5354, 0.3519, 0.5969, 0.3478, 0.6072, 0.3557, 0.5259, 0.3478, 0.615, 0.3478, 0.6072, 0.3519, 0.5969, 0.3519, 0.6254, 0.4709, 0.0, 0.4994, 0.0, 0.4994, 0.008066, 0.4709, 0.008066, 0.8608, 0.8662, 0.8919, 0.8662, 0.8919, 0.8743, 0.8608, 0.8743, 0.725, 0.4257, 0.7549, 0.4379, 0.7483, 0.4413, 0.7204, 0.4298, 0.8919, 0.5343, 0.8608, 0.5343, 0.8608, 0.5263, 0.8919, 0.5263, 0.4298, 0.4364, 0.4, 0.4486, 0.3953, 0.4444, 0.4233, 0.4329, 0.7483, 0.4413, 0.7549, 0.4449, 0.7549, 0.5263, 0.6494, 0.5263, 0.205, 0.5389, 0.205, 0.8616, 0.1067, 0.8616, 0.1067, 0.5389, 0.4095, 0.3297, 0.4709, 0.01823, 0.4709, 0.3297, 0.4709, 0.01823, 0.4994, 0.01823, 0.4709, 0.3297, 0.3226, 0.3297, 0.3226, 0.01823, 0.3574, 0.3297, 0.3574, 0.3297, 0.3574, 0.01823, 0.4095, 0.01823, 0.6129, 0.3297, 0.5609, 0.3297, 0.5609, 0.01823, 0.4095, 0.3297, 0.3574, 0.3297, 0.4095, 0.01823, 0.4994, 0.3297, 0.4994, 0.01823, 0.5609, 0.3297, 0.3574, 0.3297, 0.3226, 0.01823, 0.3574, 0.01823, 0.4709, 0.01823, 0.4095, 0.3297, 0.4095, 0.01823, 0.969, 0.3297, 1.0, 0.01823, 1.0, 0.3297, 0.6129, 0.3297, 0.5609, 0.01823, 0.6129, 0.01823, 0.5609, 0.01823, 0.5609, 0.3297, 0.4994, 0.01823, 0.4994, 0.01823, 0.4994, 0.3297, 0.4709, 0.3297, 0.8919, 0.856, 0.8608, 0.856, 0.8608, 0.5445, 0.8919, 0.5445, 0.8919, 0.856, 0.8608, 0.5445, 0.969, 0.3297, 0.969, 0.01823, 1.0, 0.01823, 0.6129, 0.01823, 0.6477, 0.01823, 0.6477, 0.3297, 0.6477, 0.3297, 0.6129, 0.3297, 0.6129, 0.01823, 0.8608, 0.5389, 0.8591, 0.5389, 0.8591, 0.5263, 0.8608, 0.5263, 0.8608, 0.8616, 0.8608, 0.8743, 0.8591, 0.8743, 0.8591, 0.8616, 0.8591, 0.5389, 0.8591, 0.8616, 0.8527, 0.8616, 0.8527, 0.5389, 0.8591, 0.8616, 0.8591, 0.8743, 0.7544, 0.8743, 0.7544, 0.8616, 0.8527, 0.8616, 0.8591, 0.5263, 0.8591, 0.5389, 0.8527, 0.5389, 0.7544, 0.5389, 0.7544, 0.5263, 0.8527, 0.8616, 0.7544, 0.8616, 0.7544, 0.5389, 0.8527, 0.5389, 0.4298, 0.4364, 0.4298, 0.4293, 0.5372, 0.4293, 0.5372, 0.4364, 0.969, 0.3297, 0.969, 0.3399, 0.8623, 0.3399, 0.8623, 0.3297, 0.969, 0.3399, 0.969, 0.348, 0.8623, 0.348, 0.8623, 0.3399, 0.7544, 0.5389, 0.6477, 0.5389, 0.6477, 0.5263, 0.7544, 0.5263, 0.4298, 0.8743, 0.4298, 0.7929, 0.5372, 0.7929, 0.5372, 0.8743, 0.1067, 0.5389, 0.1067, 0.8616, 0.0, 0.8616, 0.0, 0.5389, 0.7544, 0.8616, 0.6477, 0.8616, 0.6477, 0.5389, 0.7544, 0.5389, 0.4298, 0.4293, 0.4298, 0.348, 0.5372, 0.348, 0.5372, 0.4293, 0.969, 0.0, 0.969, 0.008066, 0.8623, 0.008066, 0.8623, 0.0, 0.7549, 0.5263, 0.7549, 0.4449, 0.8623, 0.4449, 0.8623, 0.5263, 0.7549, 0.08134, 0.7549, 0.0, 0.8623, 0.0, 0.8623, 0.08134, 0.7549, 0.08839, 0.7549, 0.08134, 0.8623, 0.08134, 0.8623, 0.08839, 0.1067, 0.5263, 0.1067, 0.5389, 0.0, 0.5389, 0.0, 0.5263, 0.4298, 0.7929, 0.4298, 0.7859, 0.5372, 0.7859, 0.5372, 0.7929, 0.8919, 0.8662, 0.8919, 0.856, 0.9986, 0.856, 0.9986, 0.8662, 0.1067, 0.8616, 0.1067, 0.8743, 0.0, 0.8743, 0.0, 0.8616, 0.8919, 0.5343, 0.8919, 0.5263, 0.9986, 0.5263, 0.9986, 0.5343, 0.969, 0.3297, 0.8623, 0.3297, 0.8623, 0.01823, 0.969, 0.01823, 0.8919, 0.5445, 0.8919, 0.5343, 0.9986, 0.5343, 0.9986, 0.5445, 0.969, 0.008066, 0.969, 0.01823, 0.8623, 0.01823, 0.8623, 0.008066, 0.8919, 0.856, 0.8919, 0.5445, 0.9986, 0.5445, 0.9986, 0.856, 0.8919, 0.8743, 0.8919, 0.8662, 0.9986, 0.8662, 0.9986, 0.8743, 0.7549, 0.4449, 0.7549, 0.4379, 0.8623, 0.4379, 0.8623, 0.4449, 0.7544, 0.8743, 0.6477, 0.8743, 0.6477, 0.8616, 0.7544, 0.8616])
me_plane_002.materials.append(mat_surface)
me_plane_002.materials.append(None)
me_plane_002.materials.append(mat_arch)
me_plane_002.use_remesh_fix_poles = True
me_plane_002.use_remesh_preserve_attributes = False
me_plane_002.update()
me_plane_023 = bpy.data.meshes.new('Plane.023')
me_plane_023.from_pydata([(-1.0, -1.0, 0.0), (1.0, -1.0, 0.0), (-1.0, 1.0, 0.0), (1.0, 1.0, 0.0)], [], [(0, 1, 3, 2)])
_uv = me_plane_023.uv_layers.new(name='UVMap')
_uv.uv.foreach_set('vector', [0.0, 0.0, 1.0, 0.0, 1.0, 1.0, 0.0, 1.0])
me_plane_023.materials.append(mat_holdout)
me_plane_023.use_remesh_fix_poles = True
me_plane_023.use_remesh_preserve_attributes = False
me_plane_023.update()
me_plane_030 = bpy.data.meshes.new('Plane.030')
me_plane_030.from_pydata([(0.2, 0.1, 0.2546), (0.18, -0.1, 0.06971), (0.19, 0.1, 0.2546), (0.2, -0.1, 0.2546), (0.19, -0.1, 0.2546), (0.19, 0.1, 0.1621), (0.2, 0.1, 0.1621), (0.2, -0.1, 0.06971), (0.18, 0.1, 0.2546), (0.18, 0.1, 0.1621), (0.19, -0.1, 0.06971), (-0.1, -0.2, 0.2546), (0.1, -0.18, 0.06971), (-0.1, -0.19, 0.2546), (0.1, -0.2, 0.2546), (0.2, -0.2, 0.2546), (0.1, -0.19, 0.2546), (0.19, -0.19, 0.2546), (-0.1, -0.19, 0.1621), (-0.1, -0.2, 0.1621), (0.1, -0.2, 0.06971), (0.19, -0.19, -0.01347), (-0.1, -0.18, 0.2546), (-0.1, -0.18, 0.1621), (0.1, -0.19, 0.06971), (0.18, -0.18, -0.004231), (0.1, 0.2, 0.2546), (0.2, 0.2, 0.2546), (-0.1, 0.18, 0.06971), (0.1, 0.19, 0.2546), (0.19, 0.19, 0.2546), (-0.1, 0.2, 0.2546), (-0.1, 0.19, 0.2546), (0.19, 0.19, 0.2453), (0.1, 0.19, 0.1621), (0.1, 0.2, 0.1621), (-0.1, 0.2, 0.06971), (0.1, 0.18, 0.2546), (0.1, 0.18, 0.1621), (-0.1, 0.19, 0.06971), (0.18, 0.18, 0.2546), (0.18, 0.18, 0.2361), (-0.2, -0.1, 0.2546), (-0.2, -0.2, 0.2546), (-0.18, 0.1, 0.06971), (-0.19, -0.1, 0.2546), (-0.19, -0.19, 0.2546), (-0.2, 0.1, 0.2546), (-0.2, 0.2, 0.2546), (-0.19, 0.1, 0.2546), (-0.19, 0.19, 0.2546), (-0.19, -0.19, 0.2453), (-0.19, -0.1, 0.1621), (-0.2, -0.1, 0.1621), (-0.2, 0.1, 0.06971), (-0.19, 0.19, -0.01347), (-0.18, -0.1, 0.2546), (-0.18, -0.1, 0.1621), (-0.19, 0.1, 0.06971), (-0.18, -0.18, 0.2546), (-0.18, -0.18, 0.2361), (-0.18, 0.18, -0.004231), (0.2, 0.1, -0.02272), (0.2, 0.1, -0.3), (0.19, 0.1, -0.02272), (0.18, -0.1, -0.1151), (0.19, 0.1, -0.3), (0.2, -0.1, -0.02272), (0.2, -0.1, -0.3), (0.19, -0.1, -0.02272), (0.18, -0.1, -0.02272), (0.19, -0.1, -0.3), (0.19, 0.1, -0.2076), (0.2, 0.1, -0.2076), (0.2, -0.1, -0.1151), (0.18, 0.1, -0.3), (0.18, 0.1, -0.2076), (0.19, -0.1, -0.1151), (-0.1, -0.2, -0.02272), (-0.1, -0.2, -0.3), (-0.1, -0.19, -0.02272), (0.1, -0.18, -0.1151), (-0.1, -0.19, -0.3), (0.1, -0.2, -0.02272), (0.2, -0.2, -0.02272), (0.1, -0.2, -0.3), (0.2, -0.2, -0.3), (0.1, -0.19, -0.02272), (0.1, -0.18, -0.02272), (0.19, -0.19, -0.02272), (0.1, -0.19, -0.3), (0.19, -0.19, -0.3), (-0.1, -0.19, -0.2076), (-0.1, -0.2, -0.2076), (0.1, -0.2, -0.1151), (0.19, -0.19, -0.03196), (-0.1, -0.18, -0.3), (-0.1, -0.18, -0.2076), (0.1, -0.19, -0.1151), (0.18, -0.18, -0.02272), (0.18, -0.18, -0.0412), (0.1, 0.2, -0.02272), (0.2, 0.2, -0.02272), (0.1, 0.2, -0.3), (0.2, 0.2, -0.3), (0.1, 0.19, -0.02272), (-0.1, 0.18, -0.1151), (0.19, 0.19, -0.02272), (0.1, 0.19, -0.3), (0.19, 0.19, -0.3), (-0.1, 0.2, -0.02272), (-0.1, 0.2, -0.3), (-0.1, 0.19, -0.02272), (-0.1, 0.18, -0.02272), (-0.1, 0.19, -0.3), (0.19, 0.19, -0.2908), (0.1, 0.19, -0.2076), (0.1, 0.2, -0.2076), (-0.1, 0.2, -0.1151), (0.1, 0.18, -0.3), (0.1, 0.18, -0.2076), (-0.1, 0.19, -0.1151), (0.18, 0.18, -0.3), (0.18, 0.18, -0.2815), (-0.2, -0.1, -0.02272), (-0.2, -0.2, -0.02272), (-0.2, -0.1, -0.3), (-0.2, -0.2, -0.3), (-0.19, -0.1, -0.02272), (-0.18, 0.1, -0.1151), (-0.19, -0.19, -0.02272), (-0.19, -0.1, -0.3), (-0.19, -0.19, -0.3), (-0.2, 0.1, -0.02272), (-0.2, 0.2, -0.02272), (-0.2, 0.1, -0.3), (-0.2, 0.2, -0.3), (-0.19, 0.1, -0.02272), (-0.18, 0.1, -0.02272), (-0.19, 0.19, -0.02272), (-0.19, 0.1, -0.3), (-0.19, 0.19, -0.3), (-0.19, -0.19, -0.2908), (-0.19, -0.1, -0.2076), (-0.2, -0.1, -0.2076), (-0.2, 0.1, -0.1151), (-0.19, 0.19, -0.03196), (-0.18, -0.1, -0.3), (-0.18, -0.1, -0.2076), (-0.19, 0.1, -0.1151), (-0.18, -0.18, -0.3), (-0.18, -0.18, -0.2815), (-0.18, 0.18, -0.02272), (-0.18, 0.18, -0.0412)], [(21, 89), (30, 33), (46, 51), (55, 139), (95, 89), (109, 115), (132, 142), (146, 139)], [(62, 102, 27, 6), (2, 30, 40, 8), (64, 5, 33, 107), (33, 5, 9, 41), (0, 27, 30, 2), (62, 6, 5, 64), (67, 7, 84), (70, 99, 25, 1), (3, 4, 17, 15), (67, 69, 10, 7), (21, 10, 1, 25), (10, 2, 8, 1), (9, 5, 69, 70), (6, 27, 0), (5, 6, 0, 2), (84, 7, 3, 15), (70, 1, 8, 9), (7, 10, 4, 3), (69, 5, 2, 10), (10, 21, 17, 4), (40, 41, 9, 8), (78, 19, 43, 125), (13, 22, 59, 46), (80, 130, 51, 18), (51, 60, 23, 18), (11, 13, 46, 43), (78, 80, 18, 19), (83, 84, 20), (88, 12, 25, 99), (14, 15, 17, 16), (83, 20, 24, 87), (21, 25, 12, 24), (24, 12, 22, 13), (23, 88, 87, 18), (19, 11, 43), (18, 13, 11, 19), (84, 15, 14, 20), (88, 23, 22, 12), (20, 14, 16, 24), (87, 24, 13, 18), (24, 16, 17, 21), (59, 22, 23, 60), (101, 35, 27, 102), (29, 37, 40, 30), (105, 107, 33, 34), (33, 41, 38, 34), (26, 29, 30, 27), (101, 105, 34, 35), (110, 134, 36), (113, 28, 61, 152), (31, 48, 50, 32), (110, 36, 39, 112), (55, 61, 28, 39), (39, 28, 37, 29), (38, 113, 112, 34), (35, 26, 27), (34, 29, 26, 35), (134, 48, 31, 36), (113, 38, 37, 28), (36, 31, 32, 39), (112, 39, 29, 34), (39, 32, 50, 55), (40, 37, 38, 41), (124, 125, 43, 53), (45, 46, 59, 56), (128, 52, 51, 130), (51, 52, 57, 60), (42, 43, 46, 45), (124, 53, 52, 128), (133, 54, 134), (138, 152, 61, 44), (47, 49, 50, 48), (133, 137, 58, 54), (55, 58, 44, 61), (58, 45, 56, 44), (57, 52, 137, 138), (53, 43, 42), (52, 53, 42, 45), (134, 54, 47, 48), (138, 44, 56, 57), (54, 58, 49, 47), (137, 52, 45, 58), (58, 55, 50, 49), (59, 60, 57, 56), (62, 73, 104, 102), (66, 75, 122, 109), (64, 107, 115, 72), (102, 107, 64, 62), (115, 123, 76, 72), (63, 66, 109, 104), (62, 64, 72, 73), (67, 84, 74), (70, 65, 100, 99), (69, 70, 99, 89), (84, 67, 69, 89), (68, 86, 91, 71), (67, 74, 77, 69), (95, 100, 65, 77), (77, 65, 75, 66), (76, 70, 69, 72), (73, 63, 104), (72, 66, 63, 73), (84, 86, 68, 74), (70, 76, 75, 65), (74, 68, 71, 77), (69, 77, 66, 72), (77, 71, 91, 95), (122, 75, 76, 123), (78, 125, 127, 93), (82, 132, 150, 96), (80, 92, 142, 130), (125, 78, 80, 130), (142, 92, 97, 151), (79, 127, 132, 82), (78, 93, 92, 80), (83, 94, 84), (88, 99, 100, 81), (87, 89, 99, 88), (84, 89, 87, 83), (85, 90, 91, 86), (83, 87, 98, 94), (95, 98, 81, 100), (98, 82, 96, 81), (97, 92, 87, 88), (93, 127, 79), (92, 93, 79, 82), (84, 94, 85, 86), (88, 81, 96, 97), (94, 98, 90, 85), (87, 92, 82, 98), (98, 95, 91, 90), (150, 151, 97, 96), (101, 102, 104, 117), (108, 109, 122, 119), (105, 116, 115, 107), (102, 101, 105, 107), (115, 116, 120, 123), (103, 104, 109, 108), (101, 117, 116, 105), (110, 118, 134), (113, 152, 153, 106), (112, 139, 152, 113), (134, 139, 112, 110), (111, 114, 141, 136), (110, 112, 121, 118), (146, 121, 106, 153), (121, 108, 119, 106), (120, 116, 112, 113), (117, 104, 103), (116, 117, 103, 108), (134, 118, 111, 136), (113, 106, 119, 120), (118, 121, 114, 111), (112, 116, 108, 121), (121, 146, 141, 114), (122, 123, 120, 119), (124, 144, 127, 125), (131, 147, 150, 132), (128, 130, 142, 143), (125, 130, 128, 124), (142, 151, 148, 143), (126, 131, 132, 127), (124, 128, 143, 144), (133, 134, 145), (138, 129, 153, 152), (137, 138, 152, 139), (134, 133, 137, 139), (135, 136, 141, 140), (133, 145, 149, 137), (146, 153, 129, 149), (149, 129, 147, 131), (148, 138, 137, 143), (144, 126, 127), (143, 131, 126, 144), (134, 136, 135, 145), (138, 148, 147, 129), (145, 135, 140, 149), (137, 149, 131, 143), (149, 140, 141, 146), (150, 147, 148, 151)])
_uv = me_plane_030.uv_layers.new(name='UVMap')
_uv.uv.foreach_set('vector', [0.0, 0.0, 0.0, 0.0, 0.0, 0.0, 0.0, 0.0, 0.0, 0.0, 0.0, 0.0, 0.0, 0.0, 0.0, 0.0, 0.0, 0.0, 0.0, 0.0, 0.0, 0.0, 0.0, 0.0, 0.0, 0.0, 0.0, 0.0, 0.0, 0.0, 0.0, 0.0, 0.0, 0.0, 0.0, 0.0, 0.0, 0.0, 0.0, 0.0, 0.0, 0.0, 0.0, 0.0, 0.0, 0.0, 0.0, 0.0, 0.0, 0.0, 0.0, 0.0, 0.0, 0.0, 0.0, 0.0, 0.0, 0.0, 0.0, 0.0, 0.0, 0.0, 0.0, 0.0, 0.0, 0.0, 0.0, 0.0, 0.0, 0.0, 0.0, 0.0, 0.0, 0.0, 0.0, 0.0, 0.0, 0.0, 0.0, 0.0, 0.0, 0.0, 0.0, 0.0, 0.0, 0.0, 0.0, 0.0, 0.0, 0.0, 0.0, 0.0, 0.0, 0.0, 0.0, 0.0, 0.0, 0.0, 0.0, 0.0, 0.0, 0.0, 0.0, 0.0, 0.0, 0.0, 0.0, 0.0, 0.0, 0.0, 0.0, 0.0, 0.0, 0.0, 0.0, 0.0, 0.0, 0.0, 0.0, 0.0, 0.0, 0.0, 0.0, 0.0, 0.0, 0.0, 0.0, 0.0, 0.0, 0.0, 0.0, 0.0, 0.0, 0.0, 0.0, 0.0, 0.0, 0.0, 0.0, 0.0, 0.0, 0.0, 0.0, 0.0, 0.0, 0.0, 0.0, 0.0, 0.0, 0.0, 0.0, 0.0, 0.0, 0.0, 0.0, 0.0, 0.0, 0.0, 0.0, 0.0, 0.0, 0.0, 0.0, 0.0, 0.0, 0.0, 0.0, 0.0, 0.0, 0.0, 0.0, 0.0, 0.0, 0.0, 0.0, 0.0, 0.0, 0.0, 0.0, 0.0, 0.0, 0.0, 0.0, 0.0, 0.0, 0.0, 0.0, 0.0, 0.0, 0.0, 0.0, 0.0, 0.0, 0.0, 0.0, 0.0, 0.0, 0.0, 0.0, 0.0, 0.0, 0.0, 0.0, 0.0, 0.0, 0.0, 0.0, 0.0, 0.0, 0.0, 0.0, 0.0, 0.0, 0.0, 0.0, 0.0, 0.0, 0.0, 0.0, 0.0, 0.0, 0.0, 0.0, 0.0, 0.0, 0.0, 0.0, 0.0, 0.0, 0.0, 0.0, 0.0, 0.0, 0.0, 0.0, 0.0, 0.0, 0.0, 0.0, 0.0, 0.0, 0.0, 0.0, 0.0, 0.0, 0.0, 0.0, 0.0, 0.0, 0.0, 0.0, 0.0, 0.0, 0.0, 0.0, 0.0, 0.0, 0.0, 0.0, 0.0, 0.0, 0.0, 0.0, 0.0, 0.0, 0.0, 0.0, 0.0, 0.0, 0.0, 0.0, 0.0, 0.0, 0.0, 0.0, 0.0, 0.0, 0.0, 0.0, 0.0, 0.0, 0.0, 0.0, 0.0, 0.0, 0.0, 0.0, 0.0, 0.0, 0.0, 0.0, 0.0, 0.0, 0.0, 0.0, 0.0, 0.0, 0.0, 0.0, 0.0, 0.0, 0.0, 0.0, 0.0, 0.0, 0.0, 0.0, 0.0, 0.0, 0.0, 0.0, 0.0, 0.0, 0.0, 0.0, 0.0, 0.0, 0.0, 0.0, 0.0, 0.0, 0.0, 0.0, 0.0, 0.0, 0.0, 0.0, 0.0, 0.0, 0.0, 0.0, 0.0, 0.0, 0.0, 0.0, 0.0, 0.0, 0.0, 0.0, 0.0, 0.0, 0.0, 0.0, 0.0, 0.0, 0.0, 0.0, 0.0, 0.0, 0.0, 0.0, 0.0, 0.0, 0.0, 0.0, 0.0, 0.0, 0.0, 0.0, 0.0, 0.0, 0.0, 0.0, 0.0, 0.0, 0.0, 0.0, 0.0, 0.0, 0.0, 0.0, 0.0, 0.0, 0.0, 0.0, 0.0, 0.0, 0.0, 0.0, 0.0, 0.0, 0.0, 0.0, 0.0, 0.0, 0.0, 0.0, 0.0, 0.0, 0.0, 0.0, 0.0, 0.0, 0.0, 0.0, 0.0, 0.0, 0.0, 0.0, 0.0, 0.0, 0.0, 0.0, 0.0, 0.0, 0.0, 0.0, 0.0, 0.0, 0.0, 0.0, 0.0, 0.0, 0.0, 0.0, 0.0, 0.0, 0.0, 0.0, 0.0, 0.0, 0.0, 0.0, 0.0, 0.0, 0.0, 0.0, 0.0, 0.0, 0.0, 0.0, 0.0, 0.0, 0.0, 0.0, 0.0, 0.0, 0.0, 0.0, 0.0, 0.0, 0.0, 0.0, 0.0, 0.0, 0.0, 0.0, 0.0, 0.0, 0.0, 0.0, 0.0, 0.0, 0.0, 0.0, 0.0, 0.0, 0.0, 0.0, 0.0, 0.0, 0.0, 0.0, 0.0, 0.0, 0.0, 0.0, 0.0, 0.0, 0.0, 0.0, 0.0, 0.0, 0.0, 0.0, 0.0, 0.0, 0.0, 0.0, 0.0, 0.0, 0.0, 0.0, 0.0, 0.0, 0.0, 0.0, 0.0, 0.0, 0.0, 0.0, 0.0, 0.0, 0.0, 0.0, 0.0, 0.0, 0.0, 0.0, 0.0, 0.0, 0.0, 0.0, 0.0, 0.0, 0.0, 0.0, 0.0, 0.0, 0.0, 0.0, 0.0, 0.0, 0.0, 0.0, 0.0, 0.0, 0.0, 0.0, 0.0, 0.0, 0.0, 0.0, 0.0, 0.0, 0.0, 0.0, 0.0, 0.0, 0.0, 0.0, 0.0, 0.0, 0.0, 0.0, 0.0, 0.0, 0.0, 0.0, 0.0, 0.0, 0.0, 0.0, 0.0, 0.0, 0.0, 0.0, 0.0, 0.0, 0.0, 0.0, 0.0, 0.0, 0.0, 0.0, 0.0, 0.0, 0.0, 0.0, 0.0, 0.0, 0.0, 0.0, 0.0, 0.0, 0.0, 0.0, 0.0, 0.0, 0.0, 0.0, 0.0, 0.0, 0.0, 0.0, 0.0, 0.0, 0.0, 0.0, 0.0, 0.0, 0.0, 0.0, 0.0, 0.0, 0.0, 0.0, 0.0, 0.0, 0.0, 0.0, 0.0, 0.0, 0.0, 0.0, 0.0, 0.0, 0.0, 0.0, 0.0, 0.0, 0.0, 0.0, 0.0, 0.0, 0.0, 0.0, 0.0, 0.0, 0.0, 0.0, 0.0, 0.0, 0.0, 0.0, 0.0, 0.0, 0.0, 0.0, 0.0, 0.0, 0.0, 0.0, 0.0, 0.0, 0.0, 0.0, 0.0, 0.0, 0.0, 0.0, 0.0, 0.0, 0.0, 0.0, 0.0, 0.0, 0.0, 0.0, 0.0, 0.0, 0.0, 0.0, 0.0, 0.0, 0.0, 0.0, 0.0, 0.0, 0.0, 0.0, 0.0, 0.0, 0.0, 0.0, 0.0, 0.0, 0.0, 0.0, 0.0, 0.0, 0.0, 0.0, 0.0, 0.0, 0.0, 0.0, 0.0, 0.0, 0.0, 0.0, 0.0, 0.0, 0.0, 0.0, 0.0, 0.0, 0.0, 0.0, 0.0, 0.0, 0.0, 0.0, 0.0, 0.0, 0.0, 0.0, 0.0, 0.0, 0.0, 0.0, 0.0, 0.0, 0.0, 0.0, 0.0, 0.0, 0.0, 0.0, 0.0, 0.0, 0.0, 0.0, 0.0, 0.0, 0.0, 0.0, 0.0, 0.0, 0.0, 0.0, 0.0, 0.0, 0.0, 0.0, 0.0, 0.0, 0.0, 0.0, 0.0, 0.0, 0.0, 0.0, 0.0, 0.0, 0.0, 0.0, 0.0, 0.0, 0.0, 0.0, 0.0, 0.0, 0.0, 0.0, 0.0, 0.0, 0.0, 0.0, 0.0, 0.0, 0.0, 0.0, 0.0, 0.0, 0.0, 0.0, 0.0, 0.0, 0.0, 0.0, 0.0, 0.0, 0.0, 0.0, 0.0, 0.0, 0.0, 0.0, 0.0, 0.0, 0.0, 0.0, 0.0, 0.0, 0.0, 0.0, 0.0, 0.0, 0.0, 0.0, 0.0, 0.0, 0.0, 0.0, 0.0, 0.0, 0.0, 0.0, 0.0, 0.0, 0.0, 0.0, 0.0, 0.0, 0.0, 0.0, 0.0, 0.0, 0.0, 0.0, 0.0, 0.0, 0.0, 0.0, 0.0, 0.0, 0.0, 0.0, 0.0, 0.0, 0.0, 0.0, 0.0, 0.0, 0.0, 0.0, 0.0, 0.0, 0.0, 0.0, 0.0, 0.0, 0.0, 0.0, 0.0, 0.0, 0.0, 0.0, 0.0, 0.0, 0.0, 0.0, 0.0, 0.0, 0.0, 0.0, 0.0, 0.0, 0.0, 0.0, 0.0, 0.0, 0.0, 0.0, 0.0, 0.0, 0.0, 0.0, 0.0, 0.0, 0.0, 0.0, 0.0, 0.0, 0.0, 0.0, 0.0, 0.0, 0.0, 0.0, 0.0, 0.0, 0.0, 0.0, 0.0, 0.0, 0.0, 0.0, 0.0, 0.0, 0.0, 0.0, 0.0, 0.0, 0.0, 0.0, 0.0, 0.0, 0.0, 0.0, 0.0, 0.0, 0.0, 0.0, 0.0, 0.0, 0.0, 0.0, 0.0, 0.0, 0.0, 0.0, 0.0, 0.0, 0.0, 0.0, 0.0, 0.0, 0.0, 0.0, 0.0, 0.0, 0.0, 0.0, 0.0, 0.0, 0.0, 0.0, 0.0, 0.0, 0.0, 0.0, 0.0, 0.0, 0.0, 0.0, 0.0, 0.0, 0.0, 0.0, 0.0, 0.0, 0.0, 0.0, 0.0, 0.0, 0.0, 0.0, 0.0, 0.0, 0.0, 0.0, 0.0, 0.0, 0.0, 0.0, 0.0, 0.0, 0.0, 0.0, 0.0, 0.0, 0.0, 0.0, 0.0, 0.0, 0.0, 0.0, 0.0, 0.0, 0.0, 0.0, 0.0, 0.0, 0.0, 0.0, 0.0, 0.0, 0.0, 0.0, 0.0, 0.0, 0.0, 0.0, 0.0, 0.0, 0.0, 0.0, 0.0, 0.0, 0.0, 0.0, 0.0, 0.0, 0.0, 0.0, 0.0, 0.0, 0.0, 0.0, 0.0, 0.0, 0.0, 0.0, 0.0, 0.0, 0.0, 0.0, 0.0, 0.0, 0.0, 0.0, 0.0, 0.0, 0.0, 0.0, 0.0, 0.0, 0.0, 0.0, 0.0, 0.0, 0.0, 0.0, 0.0, 0.0, 0.0, 0.0, 0.0, 0.0, 0.0, 0.0, 0.0, 0.0, 0.0, 0.0, 0.0, 0.0, 0.0, 0.0, 0.0, 0.0, 0.0, 0.0, 0.0, 0.0, 0.0, 0.0, 0.0, 0.0, 0.0, 0.0, 0.0, 0.0, 0.0, 0.0, 0.0, 0.0, 0.0, 0.0, 0.0, 0.0, 0.0, 0.0, 0.0, 0.0, 0.0, 0.0, 0.0, 0.0, 0.0, 0.0, 0.0, 0.0, 0.0, 0.0, 0.0, 0.0, 0.0, 0.0, 0.0, 0.0, 0.0, 0.0, 0.0, 0.0, 0.0, 0.0, 0.0, 0.0, 0.0, 0.0, 0.0, 0.0, 0.0, 0.0, 0.0, 0.0, 0.0, 0.0, 0.0, 0.0, 0.0, 0.0, 0.0, 0.0, 0.0, 0.0, 0.0, 0.0, 0.0, 0.0, 0.0, 0.0, 0.0, 0.0, 0.0, 0.0, 0.0, 0.0, 0.0, 0.0, 0.0, 0.0, 0.0, 0.0, 0.0, 0.0, 0.0, 0.0, 0.0, 0.0, 0.0, 0.0, 0.0, 0.0, 0.0, 0.0, 0.0, 0.0, 0.0, 0.0, 0.0, 0.0, 0.0, 0.0, 0.0, 0.0, 0.0, 0.0, 0.0, 0.0, 0.0, 0.0, 0.0, 0.0, 0.0, 0.0, 0.0, 0.0, 0.0, 0.0, 0.0, 0.0, 0.0, 0.0, 0.0, 0.0, 0.0, 0.0, 0.0, 0.0, 0.0, 0.0, 0.0, 0.0, 0.0, 0.0, 0.0, 0.0, 0.0, 0.0, 0.0, 0.0, 0.0, 0.0, 0.0, 0.0, 0.0, 0.0, 0.0, 0.0, 0.0, 0.0, 0.0, 0.0, 0.0, 0.0, 0.0, 0.0, 0.0, 0.0, 0.0, 0.0, 0.0, 0.0, 0.0, 0.0, 0.0, 0.0, 0.0, 0.0, 0.0, 0.0, 0.0, 0.0, 0.0, 0.0, 0.0, 0.0, 0.0, 0.0, 0.0, 0.0, 0.0, 0.0, 0.0, 0.0, 0.0, 0.0, 0.0, 0.0, 0.0, 0.0, 0.0, 0.0, 0.0, 0.0, 0.0, 0.0, 0.0, 0.0, 0.0, 0.0, 0.0, 0.0, 0.0, 0.0, 0.0, 0.0, 0.0, 0.0, 0.0, 0.0, 0.0, 0.0, 0.0, 0.0, 0.0, 0.0, 0.0, 0.0, 0.0, 0.0, 0.0, 0.0, 0.0, 0.0, 0.0, 0.0, 0.0, 0.0, 0.0, 0.0, 0.0, 0.0, 0.0, 0.0, 0.0, 0.0, 0.0, 0.0, 0.0, 0.0, 0.0, 0.0, 0.0, 0.0, 0.0, 0.0, 0.0, 0.0, 0.0, 0.0, 0.0, 0.0, 0.0, 0.0, 0.0, 0.0, 0.0, 0.0, 0.0, 0.0, 0.0, 0.0, 0.0, 0.0, 0.0, 0.0, 0.0, 0.0, 0.0, 0.0, 0.0, 0.0, 0.0, 0.0, 0.0, 0.0, 0.0, 0.0, 0.0, 0.0, 0.0, 0.0, 0.0, 0.0, 0.0, 0.0, 0.0, 0.0, 0.0, 0.0, 0.0, 0.0, 0.0, 0.0, 0.0, 0.0, 0.0, 0.0, 0.0, 0.0, 0.0, 0.0, 0.0, 0.0, 0.0, 0.0, 0.0, 0.0, 0.0, 0.0, 0.0, 0.0, 0.0, 0.0, 0.0, 0.0, 0.0, 0.0, 0.0, 0.0, 0.0, 0.0, 0.0, 0.0, 0.0, 0.0, 0.0, 0.0, 0.0, 0.0, 0.0, 0.0, 0.0, 0.0, 0.0, 0.0, 0.0, 0.0, 0.0, 0.0, 0.0, 0.0, 0.0, 0.0, 0.0, 0.0, 0.0, 0.0, 0.0, 0.0, 0.0, 0.0, 0.0, 0.0, 0.0, 0.0, 0.0, 0.0, 0.0, 0.0, 0.0, 0.0, 0.0, 0.0, 0.0, 0.0, 0.0, 0.0, 0.0, 0.0, 0.0, 0.0, 0.0, 0.0, 0.0, 0.0, 0.0, 0.0, 0.0, 0.0, 0.0, 0.0, 0.0, 0.0, 0.0, 0.0, 0.0, 0.0, 0.0, 0.0, 0.0, 0.0, 0.0])
me_plane_030.materials.append(mat_steel)
me_plane_030.use_remesh_fix_poles = True
me_plane_030.use_remesh_preserve_attributes = False
me_plane_030.update()
me_plane_032 = bpy.data.meshes.new('Plane.032')
me_plane_032.from_pydata([(0.9, -0.3444, 0.00531), (1.0, -0.3444, 0.00531), (0.9, 0.6463, 0.00531), (1.0, 0.6463, 0.00531), (0.9, -0.3444, 0.5352), (0.9, 0.6463, 0.5352), (1.0, -0.3444, 0.5352), (1.0, 0.6463, 0.5352), (0.89, -0.3544, -0.00518), (1.0, -0.3544, -0.005176), (0.89, -0.3544, 0.5452), (1.0, -0.3544, 0.5452), (0.89, 0.6463, 0.5452), (1.0, 0.6463, 0.5452), (0.89, 0.6463, -0.005176), (1.0, 0.6463, -0.005172)], [], [(0, 1, 3, 2), (0, 2, 5, 4), (4, 5, 7, 6), (0, 4, 6, 1), (8, 14, 15, 9), (8, 10, 12, 14), (10, 11, 13, 12), (8, 9, 11, 10), (6, 7, 13, 11), (1, 6, 11, 9), (3, 1, 9, 15), (5, 12, 13, 7), (2, 14, 12, 5), (2, 3, 15, 14)])
_uv = me_plane_032.uv_layers.new(name='UVMap')
_uv.uv.foreach_set('vector', [0.0, 0.0, 1.0, 0.0, 1.0, 1.0, 0.0, 1.0, 0.0, 0.0, 0.0, 1.0, 0.0, 1.0, 0.0, 0.0, 0.0, 0.0, 0.0, 1.0, 0.0, 1.0, 0.0, 0.0, 0.0, 0.0, 0.0, 0.0, 0.0, 0.0, 1.0, 0.0, 0.0, 0.0, 0.0, 0.9901, 1.0, 0.9901, 1.0, 0.0, 0.0, 0.0, 0.0, 0.0, 0.0, 0.9901, 0.0, 0.9901, 0.0, 0.0, 0.0, 0.0, 0.0, 0.9901, 0.0, 0.9901, 0.0, 0.0, 1.0, 0.0, 0.0, 0.0, 0.0, 0.0, 0.0, 0.0, 0.0, 1.0, 0.0, 0.9901, 0.0, 0.0, 1.0, 0.0, 0.0, 0.0, 0.0, 0.0, 1.0, 0.0, 1.0, 1.0, 1.0, 0.0, 1.0, 0.0, 1.0, 0.9901, 0.0, 1.0, 0.0, 0.9901, 0.0, 0.9901, 0.0, 1.0, 0.0, 1.0, 0.0, 0.9901, 0.0, 0.9901, 0.0, 1.0, 0.0, 1.0, 1.0, 1.0, 1.0, 0.9901, 0.0, 0.9901])
me_plane_032.materials.append(mat_steel)
me_plane_032.use_remesh_fix_poles = True
me_plane_032.use_remesh_preserve_attributes = False
me_plane_032.update()
me_plane_033 = bpy.data.meshes.new('Plane.033')
me_plane_033.from_pydata([(0.921, -0.4978, -0.08362), (1.021, -0.4978, -0.08362), (0.921, 0.609, -0.08362), (1.021, 0.609, -0.08362), (0.921, -0.4978, 0.5572), (0.921, 0.609, 0.5572), (1.021, -0.4978, 0.5572), (1.021, 0.609, 0.5572), (0.911, -0.5078, -0.09362), (1.021, -0.5078, -0.09362), (0.911, -0.5078, 0.5672), (1.021, -0.5078, 0.5672), (0.911, 0.609, 0.5672), (1.021, 0.609, 0.5672), (0.911, 0.609, -0.09362), (1.021, 0.609, -0.09362)], [], [(0, 1, 3, 2), (0, 2, 5, 4), (4, 5, 7, 6), (0, 4, 6, 1), (8, 14, 15, 9), (8, 10, 12, 14), (10, 11, 13, 12), (8, 9, 11, 10), (6, 7, 13, 11), (1, 6, 11, 9), (3, 1, 9, 15), (5, 12, 13, 7), (2, 14, 12, 5), (2, 3, 15, 14)])
_uv = me_plane_033.uv_layers.new(name='UVMap')
_uv.uv.foreach_set('vector', [0.0, 0.0, 1.0, 0.0, 1.0, 1.0, 0.0, 1.0, 0.0, 0.0, 0.0, 1.0, 0.0, 1.0, 0.0, 0.0, 0.0, 0.0, 0.0, 1.0, 0.0, 1.0, 0.0, 0.0, 0.0, 0.0, 0.0, 0.0, 0.0, 0.0, 1.0, 0.0, 0.0, 0.0, 0.0, 0.9901, 1.0, 0.9901, 1.0, 0.0, 0.0, 0.0, 0.0, 0.0, 0.0, 0.9901, 0.0, 0.9901, 0.0, 0.0, 0.0, 0.0, 0.0, 0.9901, 0.0, 0.9901, 0.0, 0.0, 1.0, 0.0, 0.0, 0.0, 0.0, 0.0, 0.0, 0.0, 0.0, 1.0, 0.0, 0.9901, 0.0, 0.0, 1.0, 0.0, 0.0, 0.0, 0.0, 0.0, 1.0, 0.0, 1.0, 1.0, 1.0, 0.0, 1.0, 0.0, 1.0, 0.9901, 0.0, 1.0, 0.0, 0.9901, 0.0, 0.9901, 0.0, 1.0, 0.0, 1.0, 0.0, 0.9901, 0.0, 0.9901, 0.0, 1.0, 0.0, 1.0, 1.0, 1.0, 1.0, 0.9901, 0.0, 0.9901])
me_plane_033.materials.append(mat_steel)
me_plane_033.use_remesh_fix_poles = True
me_plane_033.use_remesh_preserve_attributes = False
me_plane_033.update()
me_grid = bpy.data.meshes.new('Grid')
me_grid.from_pydata([(-0.1776, -0.1726, 0.009034), (-0.1427, -0.1726, 0.009034), (-0.1077, -0.1726, 0.01182), (-0.07279, -0.1726, 0.02096), (-0.03786, -0.1726, 0.03082), (-0.002925, -0.1726, 0.03544), (0.03201, -0.1726, 0.03082), (0.06694, -0.1726, 0.02096), (0.1019, -0.1726, 0.01182), (0.1368, -0.1726, 0.009034), (0.1717, -0.1726, 0.009034), (-0.1776, -0.138, 0.009034), (-0.1427, -0.138, 0.009034), (-0.1077, -0.138, 0.01182), (-0.07279, -0.138, 0.02096), (-0.03786, -0.138, 0.03082), (-0.002925, -0.138, 0.03544), (0.03201, -0.138, 0.03082), (0.06694, -0.138, 0.02096), (0.1019, -0.138, 0.01182), (0.1368, -0.138, 0.009034), (0.1717, -0.138, 0.009034), (-0.1776, -0.1035, 0.009034), (-0.1427, -0.1035, 0.009034), (-0.1077, -0.1035, 0.01182), (-0.07279, -0.1035, 0.02096), (-0.03786, -0.1035, 0.03082), (-0.002925, -0.1035, 0.03544), (0.03201, -0.1035, 0.03082), (0.06694, -0.1035, 0.02096), (0.1019, -0.1035, 0.01182), (0.1368, -0.1035, 0.009034), (0.1717, -0.1035, 0.009034), (-0.1776, -0.06902, 0.009034), (-0.1427, -0.06902, 0.009034), (-0.1077, -0.06902, 0.01182), (-0.07279, -0.06902, 0.02096), (-0.03786, -0.06902, 0.03082), (-0.002925, -0.06902, 0.03544), (0.03201, -0.06902, 0.03082), (0.06694, -0.06902, 0.02096), (0.1019, -0.06902, 0.01182), (0.1368, -0.06902, 0.009034), (0.1717, -0.06902, 0.009034), (-0.1776, -0.03451, 0.009034), (-0.1427, -0.03451, 0.009034), (-0.1077, -0.03451, 0.01182), (-0.07279, -0.03451, 0.02096), (-0.03786, -0.03451, 0.03082), (-0.002925, -0.03451, 0.03544), (0.03201, -0.03451, 0.03082), (0.06694, -0.03451, 0.02096), (0.1019, -0.03451, 0.01182), (0.1368, -0.03451, 0.009034), (0.1717, -0.03451, 0.009034), (-0.1776, 2.509e-08, 0.009034), (-0.1427, 2.509e-08, 0.009034), (-0.1077, 2.509e-08, 0.01182), (-0.07279, 2.509e-08, 0.02096), (-0.03786, 2.509e-08, 0.03082), (-0.002925, 2.509e-08, 0.03544), (0.03201, 2.509e-08, 0.03082), (0.06694, 2.509e-08, 0.02096), (0.1019, 2.509e-08, 0.01182), (0.1368, 2.509e-08, 0.009034), (0.1717, 2.509e-08, 0.009034), (-0.1776, 0.03451, 0.009034), (-0.1427, 0.03451, 0.009034), (-0.1077, 0.03451, 0.01182), (-0.07279, 0.03451, 0.02096), (-0.03786, 0.03451, 0.03082), (-0.002925, 0.03451, 0.03544), (0.03201, 0.03451, 0.03082), (0.06694, 0.03451, 0.02096), (0.1019, 0.03451, 0.01182), (0.1368, 0.03451, 0.009034), (0.1717, 0.03451, 0.009034), (-0.1776, 0.06902, 0.009034), (-0.1427, 0.06902, 0.009034), (-0.1077, 0.06902, 0.01182), (-0.07279, 0.06902, 0.02096), (-0.03786, 0.06902, 0.03082), (-0.002925, 0.06902, 0.03544), (0.03201, 0.06902, 0.03082), (0.06694, 0.06902, 0.02096), (0.1019, 0.06902, 0.01182), (0.1368, 0.06902, 0.009034), (0.1717, 0.06902, 0.009034), (-0.1776, 0.1035, 0.009034), (-0.1427, 0.1035, 0.009034), (-0.1077, 0.1035, 0.01182), (-0.07279, 0.1035, 0.02096), (-0.03786, 0.1035, 0.03082), (-0.002925, 0.1035, 0.03544), (0.03201, 0.1035, 0.03082), (0.06694, 0.1035, 0.02096), (0.1019, 0.1035, 0.01182), (0.1368, 0.1035, 0.009034), (0.1717, 0.1035, 0.009034), (-0.1776, 0.138, 0.009034), (-0.1427, 0.138, 0.009034), (-0.1077, 0.138, 0.01182), (-0.07279, 0.138, 0.02096), (-0.03786, 0.138, 0.03082), (-0.002925, 0.138, 0.03544), (0.03201, 0.138, 0.03082), (0.06694, 0.138, 0.02096), (0.1019, 0.138, 0.01182), (0.1368, 0.138, 0.009034), (0.1717, 0.138, 0.009034), (-0.1776, 0.1726, 0.009034), (-0.1427, 0.1726, 0.009034), (-0.1077, 0.1726, 0.01182), (-0.07279, 0.1726, 0.02096), (-0.03786, 0.1726, 0.03082), (-0.002925, 0.1726, 0.03544), (0.03201, 0.1726, 0.03082), (0.06694, 0.1726, 0.02096), (0.1019, 0.1726, 0.01182), (0.1368, 0.1726, 0.009034), (0.1717, 0.1726, 0.009034)], [], [(0, 1, 12, 11), (1, 2, 13, 12), (2, 3, 14, 13), (3, 4, 15, 14), (4, 5, 16, 15), (5, 6, 17, 16), (6, 7, 18, 17), (7, 8, 19, 18), (8, 9, 20, 19), (9, 10, 21, 20), (11, 12, 23, 22), (12, 13, 24, 23), (13, 14, 25, 24), (14, 15, 26, 25), (15, 16, 27, 26), (16, 17, 28, 27), (17, 18, 29, 28), (18, 19, 30, 29), (19, 20, 31, 30), (20, 21, 32, 31), (22, 23, 34, 33), (23, 24, 35, 34), (24, 25, 36, 35), (25, 26, 37, 36), (26, 27, 38, 37), (27, 28, 39, 38), (28, 29, 40, 39), (29, 30, 41, 40), (30, 31, 42, 41), (31, 32, 43, 42), (33, 34, 45, 44), (34, 35, 46, 45), (35, 36, 47, 46), (36, 37, 48, 47), (37, 38, 49, 48), (38, 39, 50, 49), (39, 40, 51, 50), (40, 41, 52, 51), (41, 42, 53, 52), (42, 43, 54, 53), (44, 45, 56, 55), (45, 46, 57, 56), (46, 47, 58, 57), (47, 48, 59, 58), (48, 49, 60, 59), (49, 50, 61, 60), (50, 51, 62, 61), (51, 52, 63, 62), (52, 53, 64, 63), (53, 54, 65, 64), (55, 56, 67, 66), (56, 57, 68, 67), (57, 58, 69, 68), (58, 59, 70, 69), (59, 60, 71, 70), (60, 61, 72, 71), (61, 62, 73, 72), (62, 63, 74, 73), (63, 64, 75, 74), (64, 65, 76, 75), (66, 67, 78, 77), (67, 68, 79, 78), (68, 69, 80, 79), (69, 70, 81, 80), (70, 71, 82, 81), (71, 72, 83, 82), (72, 73, 84, 83), (73, 74, 85, 84), (74, 75, 86, 85), (75, 76, 87, 86), (77, 78, 89, 88), (78, 79, 90, 89), (79, 80, 91, 90), (80, 81, 92, 91), (81, 82, 93, 92), (82, 83, 94, 93), (83, 84, 95, 94), (84, 85, 96, 95), (85, 86, 97, 96), (86, 87, 98, 97), (88, 89, 100, 99), (89, 90, 101, 100), (90, 91, 102, 101), (91, 92, 103, 102), (92, 93, 104, 103), (93, 94, 105, 104), (94, 95, 106, 105), (95, 96, 107, 106), (96, 97, 108, 107), (97, 98, 109, 108), (99, 100, 111, 110), (100, 101, 112, 111), (101, 102, 113, 112), (102, 103, 114, 113), (103, 104, 115, 114), (104, 105, 116, 115), (105, 106, 117, 116), (106, 107, 118, 117), (107, 108, 119, 118), (108, 109, 120, 119)])
me_grid.polygons.foreach_set('use_smooth', [True] * 100)
_uv = me_grid.uv_layers.new(name='UVMap')
_uv.uv.foreach_set('vector', [0.0, 0.0, 0.1, 0.0, 0.1, 0.1, 0.0, 0.1, 0.1, 0.0, 0.2, 0.0, 0.2, 0.1, 0.1, 0.1, 0.2, 0.0, 0.3, 0.0, 0.3, 0.1, 0.2, 0.1, 0.3, 0.0, 0.4, 0.0, 0.4, 0.1, 0.3, 0.1, 0.4, 0.0, 0.5, 0.0, 0.5, 0.1, 0.4, 0.1, 0.5, 0.0, 0.6, 0.0, 0.6, 0.1, 0.5, 0.1, 0.6, 0.0, 0.7, 0.0, 0.7, 0.1, 0.6, 0.1, 0.7, 0.0, 0.8, 0.0, 0.8, 0.1, 0.7, 0.1, 0.8, 0.0, 0.9, 0.0, 0.9, 0.1, 0.8, 0.1, 0.9, 0.0, 1.0, 0.0, 1.0, 0.1, 0.9, 0.1, 0.0, 0.1, 0.1, 0.1, 0.1, 0.2, 0.0, 0.2, 0.1, 0.1, 0.2, 0.1, 0.2, 0.2, 0.1, 0.2, 0.2, 0.1, 0.3, 0.1, 0.3, 0.2, 0.2, 0.2, 0.3, 0.1, 0.4, 0.1, 0.4, 0.2, 0.3, 0.2, 0.4, 0.1, 0.5, 0.1, 0.5, 0.2, 0.4, 0.2, 0.5, 0.1, 0.6, 0.1, 0.6, 0.2, 0.5, 0.2, 0.6, 0.1, 0.7, 0.1, 0.7, 0.2, 0.6, 0.2, 0.7, 0.1, 0.8, 0.1, 0.8, 0.2, 0.7, 0.2, 0.8, 0.1, 0.9, 0.1, 0.9, 0.2, 0.8, 0.2, 0.9, 0.1, 1.0, 0.1, 1.0, 0.2, 0.9, 0.2, 0.0, 0.2, 0.1, 0.2, 0.1, 0.3, 0.0, 0.3, 0.1, 0.2, 0.2, 0.2, 0.2, 0.3, 0.1, 0.3, 0.2, 0.2, 0.3, 0.2, 0.3, 0.3, 0.2, 0.3, 0.3, 0.2, 0.4, 0.2, 0.4, 0.3, 0.3, 0.3, 0.4, 0.2, 0.5, 0.2, 0.5, 0.3, 0.4, 0.3, 0.5, 0.2, 0.6, 0.2, 0.6, 0.3, 0.5, 0.3, 0.6, 0.2, 0.7, 0.2, 0.7, 0.3, 0.6, 0.3, 0.7, 0.2, 0.8, 0.2, 0.8, 0.3, 0.7, 0.3, 0.8, 0.2, 0.9, 0.2, 0.9, 0.3, 0.8, 0.3, 0.9, 0.2, 1.0, 0.2, 1.0, 0.3, 0.9, 0.3, 0.0, 0.3, 0.1, 0.3, 0.1, 0.4, 0.0, 0.4, 0.1, 0.3, 0.2, 0.3, 0.2, 0.4, 0.1, 0.4, 0.2, 0.3, 0.3, 0.3, 0.3, 0.4, 0.2, 0.4, 0.3, 0.3, 0.4, 0.3, 0.4, 0.4, 0.3, 0.4, 0.4, 0.3, 0.5, 0.3, 0.5, 0.4, 0.4, 0.4, 0.5, 0.3, 0.6, 0.3, 0.6, 0.4, 0.5, 0.4, 0.6, 0.3, 0.7, 0.3, 0.7, 0.4, 0.6, 0.4, 0.7, 0.3, 0.8, 0.3, 0.8, 0.4, 0.7, 0.4, 0.8, 0.3, 0.9, 0.3, 0.9, 0.4, 0.8, 0.4, 0.9, 0.3, 1.0, 0.3, 1.0, 0.4, 0.9, 0.4, 0.0, 0.4, 0.1, 0.4, 0.1, 0.5, 0.0, 0.5, 0.1, 0.4, 0.2, 0.4, 0.2, 0.5, 0.1, 0.5, 0.2, 0.4, 0.3, 0.4, 0.3, 0.5, 0.2, 0.5, 0.3, 0.4, 0.4, 0.4, 0.4, 0.5, 0.3, 0.5, 0.4, 0.4, 0.5, 0.4, 0.5, 0.5, 0.4, 0.5, 0.5, 0.4, 0.6, 0.4, 0.6, 0.5, 0.5, 0.5, 0.6, 0.4, 0.7, 0.4, 0.7, 0.5, 0.6, 0.5, 0.7, 0.4, 0.8, 0.4, 0.8, 0.5, 0.7, 0.5, 0.8, 0.4, 0.9, 0.4, 0.9, 0.5, 0.8, 0.5, 0.9, 0.4, 1.0, 0.4, 1.0, 0.5, 0.9, 0.5, 0.0, 0.5, 0.1, 0.5, 0.1, 0.6, 0.0, 0.6, 0.1, 0.5, 0.2, 0.5, 0.2, 0.6, 0.1, 0.6, 0.2, 0.5, 0.3, 0.5, 0.3, 0.6, 0.2, 0.6, 0.3, 0.5, 0.4, 0.5, 0.4, 0.6, 0.3, 0.6, 0.4, 0.5, 0.5, 0.5, 0.5, 0.6, 0.4, 0.6, 0.5, 0.5, 0.6, 0.5, 0.6, 0.6, 0.5, 0.6, 0.6, 0.5, 0.7, 0.5, 0.7, 0.6, 0.6, 0.6, 0.7, 0.5, 0.8, 0.5, 0.8, 0.6, 0.7, 0.6, 0.8, 0.5, 0.9, 0.5, 0.9, 0.6, 0.8, 0.6, 0.9, 0.5, 1.0, 0.5, 1.0, 0.6, 0.9, 0.6, 0.0, 0.6, 0.1, 0.6, 0.1, 0.7, 0.0, 0.7, 0.1, 0.6, 0.2, 0.6, 0.2, 0.7, 0.1, 0.7, 0.2, 0.6, 0.3, 0.6, 0.3, 0.7, 0.2, 0.7, 0.3, 0.6, 0.4, 0.6, 0.4, 0.7, 0.3, 0.7, 0.4, 0.6, 0.5, 0.6, 0.5, 0.7, 0.4, 0.7, 0.5, 0.6, 0.6, 0.6, 0.6, 0.7, 0.5, 0.7, 0.6, 0.6, 0.7, 0.6, 0.7, 0.7, 0.6, 0.7, 0.7, 0.6, 0.8, 0.6, 0.8, 0.7, 0.7, 0.7, 0.8, 0.6, 0.9, 0.6, 0.9, 0.7, 0.8, 0.7, 0.9, 0.6, 1.0, 0.6, 1.0, 0.7, 0.9, 0.7, 0.0, 0.7, 0.1, 0.7, 0.1, 0.8, 0.0, 0.8, 0.1, 0.7, 0.2, 0.7, 0.2, 0.8, 0.1, 0.8, 0.2, 0.7, 0.3, 0.7, 0.3, 0.8, 0.2, 0.8, 0.3, 0.7, 0.4, 0.7, 0.4, 0.8, 0.3, 0.8, 0.4, 0.7, 0.5, 0.7, 0.5, 0.8, 0.4, 0.8, 0.5, 0.7, 0.6, 0.7, 0.6, 0.8, 0.5, 0.8, 0.6, 0.7, 0.7, 0.7, 0.7, 0.8, 0.6, 0.8, 0.7, 0.7, 0.8, 0.7, 0.8, 0.8, 0.7, 0.8, 0.8, 0.7, 0.9, 0.7, 0.9, 0.8, 0.8, 0.8, 0.9, 0.7, 1.0, 0.7, 1.0, 0.8, 0.9, 0.8, 0.0, 0.8, 0.1, 0.8, 0.1, 0.9, 0.0, 0.9, 0.1, 0.8, 0.2, 0.8, 0.2, 0.9, 0.1, 0.9, 0.2, 0.8, 0.3, 0.8, 0.3, 0.9, 0.2, 0.9, 0.3, 0.8, 0.4, 0.8, 0.4, 0.9, 0.3, 0.9, 0.4, 0.8, 0.5, 0.8, 0.5, 0.9, 0.4, 0.9, 0.5, 0.8, 0.6, 0.8, 0.6, 0.9, 0.5, 0.9, 0.6, 0.8, 0.7, 0.8, 0.7, 0.9, 0.6, 0.9, 0.7, 0.8, 0.8, 0.8, 0.8, 0.9, 0.7, 0.9, 0.8, 0.8, 0.9, 0.8, 0.9, 0.9, 0.8, 0.9, 0.9, 0.8, 1.0, 0.8, 1.0, 0.9, 0.9, 0.9, 0.0, 0.9, 0.1, 0.9, 0.1, 1.0, 0.0, 1.0, 0.1, 0.9, 0.2, 0.9, 0.2, 1.0, 0.1, 1.0, 0.2, 0.9, 0.3, 0.9, 0.3, 1.0, 0.2, 1.0, 0.3, 0.9, 0.4, 0.9, 0.4, 1.0, 0.3, 1.0, 0.4, 0.9, 0.5, 0.9, 0.5, 1.0, 0.4, 1.0, 0.5, 0.9, 0.6, 0.9, 0.6, 1.0, 0.5, 1.0, 0.6, 0.9, 0.7, 0.9, 0.7, 1.0, 0.6, 1.0, 0.7, 0.9, 0.8, 0.9, 0.8, 1.0, 0.7, 1.0, 0.8, 0.9, 0.9, 0.9, 0.9, 1.0, 0.8, 1.0, 0.9, 0.9, 1.0, 0.9, 1.0, 1.0, 0.9, 1.0])
me_grid.materials.append(mat_steel_surface)
me_grid.use_remesh_fix_poles = True
me_grid.use_remesh_preserve_attributes = False
me_grid.update()
me_plane_004 = bpy.data.meshes.new('Plane.004')
me_plane_004.from_pydata([(0.9154, -0.4978, -0.08362), (0.8154, -0.4978, -0.08362), (0.9154, 0.6516, -0.08362), (0.8154, 0.6516, -0.08362), (0.9154, -0.4978, 0.5572), (0.9154, 0.6516, 0.5572), (0.8154, -0.4978, 0.5572), (0.8154, 0.6516, 0.5572), (0.9254, -0.5078, -0.09362), (0.8154, -0.5078, -0.09362), (0.9254, -0.5078, 0.5672), (0.8154, -0.5078, 0.5672), (0.9254, 0.6516, 0.5672), (0.8154, 0.6516, 0.5672), (0.9254, 0.6516, -0.09362), (0.8154, 0.6516, -0.09362)], [], [(0, 1, 3, 2), (0, 2, 5, 4), (4, 5, 7, 6), (0, 4, 6, 1), (8, 14, 15, 9), (8, 10, 12, 14), (10, 11, 13, 12), (8, 9, 11, 10), (6, 7, 13, 11), (1, 6, 11, 9), (3, 1, 9, 15), (5, 12, 13, 7), (2, 14, 12, 5), (2, 3, 15, 14)])
_uv = me_plane_004.uv_layers.new(name='UVMap')
_uv.uv.foreach_set('vector', [0.0, 0.0, 1.0, 0.0, 1.0, 1.0, 0.0, 1.0, 0.0, 0.0, 0.0, 1.0, 0.0, 1.0, 0.0, 0.0, 0.0, 0.0, 0.0, 1.0, 0.0, 1.0, 0.0, 0.0, 0.0, 0.0, 0.0, 0.0, 0.0, 0.0, 1.0, 0.0, 0.0, 0.0, 0.0, 0.9901, 1.0, 0.9901, 1.0, 0.0, 0.0, 0.0, 0.0, 0.0, 0.0, 0.9901, 0.0, 0.9901, 0.0, 0.0, 0.0, 0.0, 0.0, 0.9901, 0.0, 0.9901, 0.0, 0.0, 1.0, 0.0, 0.0, 0.0, 0.0, 0.0, 0.0, 0.0, 0.0, 1.0, 0.0, 0.9901, 0.0, 0.0, 1.0, 0.0, 0.0, 0.0, 0.0, 0.0, 1.0, 0.0, 1.0, 1.0, 1.0, 0.0, 1.0, 0.0, 1.0, 0.9901, 0.0, 1.0, 0.0, 0.9901, 0.0, 0.9901, 0.0, 1.0, 0.0, 1.0, 0.0, 0.9901, 0.0, 0.9901, 0.0, 1.0, 0.0, 1.0, 1.0, 1.0, 1.0, 0.9901, 0.0, 0.9901])
me_plane_004.materials.append(mat_steel)
me_plane_004.use_remesh_fix_poles = True
me_plane_004.use_remesh_preserve_attributes = False
me_plane_004.update()
me_plane_005 = bpy.data.meshes.new('Plane.005')
me_plane_005.from_pydata([(0.9254, -0.5078, -0.02819), (0.9254, 0.5564, 0.5672), (0.9254, -0.5078, 0.5672), (1.021, -0.5078, -0.02819), (1.021, 0.5564, 0.5672), (1.021, -0.5078, 0.5672), (0.9254, -0.5078, -0.02819), (0.9254, 0.5564, 0.5672), (0.9254, -0.4094, 0.1937), (0.9254, -0.1757, 0.3814), (0.9254, 0.1597, 0.5121), (1.021, 0.5564, 0.5672), (1.021, -0.5078, -0.02819), (1.021, 0.1597, 0.5121), (1.021, -0.1757, 0.3814), (1.021, -0.4094, 0.1937), (0.9166, -0.5166, -0.03698), (0.9154, 0.5564, 0.5672), (0.9154, -0.5178, 0.5772), (1.021, -0.5166, -0.03702), (1.021, 0.5564, 0.5772), (1.021, -0.5178, 0.5772), (0.918, -0.5011, -0.03855), (0.9191, 0.5573, 0.5546), (0.9163, -0.4011, 0.1874), (0.9161, -0.1706, 0.3725), (0.916, 0.1622, 0.5023), (1.021, 0.5571, 0.5572), (1.021, -0.5017, -0.03754), (1.021, 0.1622, 0.5023), (1.021, -0.1706, 0.3726), (1.021, -0.4012, 0.1875), (0.9107, -0.5078, -0.02819), (0.9107, 0.5564, 0.5672), (0.9107, -0.5078, 0.5672), (0.8151, -0.5078, -0.02819), (0.8151, 0.5564, 0.5672), (0.8151, -0.5078, 0.5672), (0.9107, -0.5078, -0.02819), (0.9107, 0.5564, 0.5672), (0.9107, -0.4094, 0.1937), (0.9107, -0.1757, 0.3814), (0.9107, 0.1597, 0.5121), (0.8151, 0.5564, 0.5672), (0.8151, -0.5078, -0.02819), (0.8151, 0.1597, 0.5121), (0.8151, -0.1757, 0.3814), (0.8151, -0.4094, 0.1937), (0.9194, -0.5166, -0.03698), (0.9207, 0.5564, 0.5672), (0.9207, -0.5178, 0.5772), (0.8151, -0.5166, -0.03702), (0.8151, 0.5564, 0.5772), (0.8151, -0.5178, 0.5772), (0.918, -0.5011, -0.03855), (0.9169, 0.5573, 0.5546), (0.9198, -0.4011, 0.1874), (0.92, -0.1706, 0.3725), (0.9201, 0.1622, 0.5023), (0.8151, 0.5571, 0.5572), (0.8151, -0.5017, -0.03754), (0.8151, 0.1622, 0.5023), (0.8151, -0.1706, 0.3726), (0.8151, -0.4012, 0.1875)], [], [(1, 7, 11, 4), (0, 2, 5, 3), (2, 1, 4, 5), (2, 0, 6, 8, 9, 10, 7, 1), (6, 12, 15, 8), (8, 15, 14, 9), (9, 14, 13, 10), (10, 13, 11, 7), (6, 0, 3, 12), (17, 20, 27, 23), (16, 19, 21, 18), (18, 21, 20, 17), (18, 17, 23, 26, 25, 24, 22, 16), (22, 24, 31, 28), (24, 25, 30, 31), (25, 26, 29, 30), (26, 23, 27, 29), (22, 28, 19, 16), (5, 4, 20, 21), (3, 5, 21, 19), (15, 12, 28, 31), (14, 15, 31, 30), (13, 14, 30, 29), (11, 13, 29, 27), (12, 3, 19, 28), (4, 11, 27, 20), (33, 39, 43, 36), (32, 34, 37, 35), (34, 33, 36, 37), (34, 32, 38, 40, 41, 42, 39, 33), (38, 44, 47, 40), (40, 47, 46, 41), (41, 46, 45, 42), (42, 45, 43, 39), (38, 32, 35, 44), (49, 52, 59, 55), (48, 51, 53, 50), (50, 53, 52, 49), (50, 49, 55, 58, 57, 56, 54, 48), (54, 56, 63, 60), (56, 57, 62, 63), (57, 58, 61, 62), (58, 55, 59, 61), (54, 60, 51, 48), (37, 36, 52, 53), (35, 37, 53, 51), (47, 44, 60, 63), (46, 47, 63, 62), (45, 46, 62, 61), (43, 45, 61, 59), (44, 35, 51, 60), (36, 43, 59, 52)])
_uv = me_plane_005.uv_layers.new(name='UVMap')
_uv.uv.foreach_set('vector', [1.0, 0.0, 1.0, 0.0, 1.0, 0.0, 1.0, 0.0, 0.0, 1.0, 0.0, 0.0, 0.0, 0.0, 0.0, 1.0, 0.0, 0.0, 1.0, 0.0, 1.0, 0.0, 0.0, 0.0, 0.0, 0.0, 0.0, 1.0, 0.0, 1.0, 0.09251, 0.8757, 0.7707, 0.7707, 0.8757, 0.09251, 1.0, 0.0, 1.0, 0.0, 0.0, 1.0, 0.0, 1.0, 0.09251, 1.0, 0.09251, 0.8757, 0.09251, 0.8757, 0.09251, 1.0, 1.0, 1.0, 0.7707, 0.7707, 0.7707, 0.7707, 1.0, 1.0, 1.0, 0.09251, 0.8757, 0.09251, 0.8757, 0.09251, 1.0, 0.09251, 1.0, 0.0, 1.0, 0.0, 0.0, 1.0, 0.0, 1.0, 0.0, 1.0, 0.0, 1.0, 1.0, 0.0, 1.0, 0.0, 1.0, 0.0, 1.0, 0.0, 0.0, 1.0, 0.0, 1.0, 0.0, 0.0, 0.0, 0.0, 0.0, 0.0, 0.0, 0.0, 1.0, 0.0, 1.0, 0.0, 0.0, 0.0, 1.0, 0.0, 1.0, 0.0, 0.8757, 0.09251, 0.7707, 0.7707, 0.09251, 0.8757, 0.0, 1.0, 0.0, 1.0, 0.0, 1.0, 0.09251, 0.8757, 0.09251, 1.0, 0.0, 1.0, 0.09251, 0.8757, 0.7707, 0.7707, 1.0, 1.0, 0.09251, 1.0, 0.7707, 0.7707, 0.8757, 0.09251, 1.0, 0.09251, 1.0, 1.0, 0.8757, 0.09251, 1.0, 0.0, 1.0, 0.0, 1.0, 0.09251, 0.0, 1.0, 0.0, 1.0, 0.0, 1.0, 0.0, 1.0, 0.0, 0.0, 1.0, 0.0, 1.0, 0.0, 0.0, 0.0, 0.0, 1.0, 0.0, 0.0, 0.0, 0.0, 0.0, 1.0, 0.09251, 1.0, 0.0, 1.0, 0.0, 1.0, 0.09251, 1.0, 1.0, 1.0, 0.09251, 1.0, 0.09251, 1.0, 1.0, 1.0, 1.0, 0.09251, 1.0, 1.0, 1.0, 1.0, 1.0, 0.09251, 1.0, 0.0, 1.0, 0.09251, 1.0, 0.09251, 1.0, 0.0, 0.0, 1.0, 0.0, 1.0, 0.0, 1.0, 0.0, 1.0, 1.0, 0.0, 1.0, 0.0, 1.0, 0.0, 1.0, 0.0, 1.0, 0.0, 1.0, 0.0, 1.0, 0.0, 1.0, 0.0, 0.0, 1.0, 0.0, 0.0, 0.0, 0.0, 0.0, 1.0, 0.0, 0.0, 1.0, 0.0, 1.0, 0.0, 0.0, 0.0, 0.0, 0.0, 0.0, 1.0, 0.0, 1.0, 0.09251, 0.8757, 0.7707, 0.7707, 0.8757, 0.09251, 1.0, 0.0, 1.0, 0.0, 0.0, 1.0, 0.0, 1.0, 0.09251, 1.0, 0.09251, 0.8757, 0.09251, 0.8757, 0.09251, 1.0, 1.0, 1.0, 0.7707, 0.7707, 0.7707, 0.7707, 1.0, 1.0, 1.0, 0.09251, 0.8757, 0.09251, 0.8757, 0.09251, 1.0, 0.09251, 1.0, 0.0, 1.0, 0.0, 0.0, 1.0, 0.0, 1.0, 0.0, 1.0, 0.0, 1.0, 1.0, 0.0, 1.0, 0.0, 1.0, 0.0, 1.0, 0.0, 0.0, 1.0, 0.0, 1.0, 0.0, 0.0, 0.0, 0.0, 0.0, 0.0, 0.0, 0.0, 1.0, 0.0, 1.0, 0.0, 0.0, 0.0, 1.0, 0.0, 1.0, 0.0, 0.8757, 0.09251, 0.7707, 0.7707, 0.09251, 0.8757, 0.0, 1.0, 0.0, 1.0, 0.0, 1.0, 0.09251, 0.8757, 0.09251, 1.0, 0.0, 1.0, 0.09251, 0.8757, 0.7707, 0.7707, 1.0, 1.0, 0.09251, 1.0, 0.7707, 0.7707, 0.8757, 0.09251, 1.0, 0.09251, 1.0, 1.0, 0.8757, 0.09251, 1.0, 0.0, 1.0, 0.0, 1.0, 0.09251, 0.0, 1.0, 0.0, 1.0, 0.0, 1.0, 0.0, 1.0, 0.0, 0.0, 1.0, 0.0, 1.0, 0.0, 0.0, 0.0, 0.0, 1.0, 0.0, 0.0, 0.0, 0.0, 0.0, 1.0, 0.09251, 1.0, 0.0, 1.0, 0.0, 1.0, 0.09251, 1.0, 1.0, 1.0, 0.09251, 1.0, 0.09251, 1.0, 1.0, 1.0, 1.0, 0.09251, 1.0, 1.0, 1.0, 1.0, 1.0, 0.09251, 1.0, 0.0, 1.0, 0.09251, 1.0, 0.09251, 1.0, 0.0, 0.0, 1.0, 0.0, 1.0, 0.0, 1.0, 0.0, 1.0, 1.0, 0.0, 1.0, 0.0, 1.0, 0.0, 1.0, 0.0])
me_plane_005.materials.append(mat_steel)
me_plane_005.use_remesh_fix_poles = True
me_plane_005.use_remesh_preserve_attributes = False
me_plane_005.update()
me_cube_002 = bpy.data.meshes.new('Cube.002')
me_cube_002.from_pydata([(-1.0, -1.0, -1.0), (-1.0, -1.0, 1.0), (-1.0, 1.0, -1.0), (-1.0, 1.0, 1.0), (1.0, -1.0, -1.0), (1.0, -1.0, 1.0), (1.0, 1.0, -1.0), (1.0, 1.0, 1.0)], [], [(0, 1, 3, 2), (2, 3, 7, 6), (6, 7, 5, 4), (4, 5, 1, 0), (2, 6, 4, 0), (7, 3, 1, 5)])
_uv = me_cube_002.uv_layers.new(name='UVMap')
_uv.uv.foreach_set('vector', [0.375, 0.0, 0.625, 0.0, 0.625, 0.25, 0.375, 0.25, 0.375, 0.25, 0.625, 0.25, 0.625, 0.5, 0.375, 0.5, 0.375, 0.5, 0.625, 0.5, 0.625, 0.75, 0.375, 0.75, 0.375, 0.75, 0.625, 0.75, 0.625, 1.0, 0.375, 1.0, 0.125, 0.5, 0.375, 0.5, 0.375, 0.75, 0.125, 0.75, 0.625, 0.5, 0.875, 0.5, 0.875, 0.75, 0.625, 0.75])
me_cube_002.materials.append(mat_steel)
me_cube_002.use_remesh_fix_poles = True
me_cube_002.use_remesh_preserve_attributes = False
me_cube_002.update()
me_cube_001 = bpy.data.meshes.new('Cube.001')
me_cube_001.from_pydata([(-1.0, -1.0, -2.33), (-1.0, -1.0, 1.0), (-1.0, 1.0, -2.33), (-1.0, 1.0, 1.0), (1.0, -1.0, -2.33), (1.0, -1.0, 1.0), (1.0, 1.0, -2.33), (1.0, 1.0, 1.0)], [], [(0, 1, 3, 2), (2, 3, 7, 6), (6, 7, 5, 4), (4, 5, 1, 0), (2, 6, 4, 0), (7, 3, 1, 5)])
_uv = me_cube_001.uv_layers.new(name='UVMap')
_uv.uv.foreach_set('vector', [0.375, 0.0, 0.625, 0.0, 0.625, 0.25, 0.375, 0.25, 0.375, 0.25, 0.625, 0.25, 0.625, 0.5, 0.375, 0.5, 0.375, 0.5, 0.625, 0.5, 0.625, 0.75, 0.375, 0.75, 0.375, 0.75, 0.625, 0.75, 0.625, 1.0, 0.375, 1.0, 0.125, 0.5, 0.375, 0.5, 0.375, 0.75, 0.125, 0.75, 0.625, 0.5, 0.875, 0.5, 0.875, 0.75, 0.625, 0.75])
me_cube_001.materials.append(mat_holdout)
me_cube_001.use_remesh_fix_poles = True
me_cube_001.use_remesh_preserve_attributes = False
me_cube_001.update()
me_cube_003 = bpy.data.meshes.new('Cube.003')
me_cube_003.from_pydata([(-1.0, -1.0, -2.33), (-1.0, -1.0, 1.0), (-1.0, 1.0, -2.33), (-1.0, 1.0, 1.0), (1.0, -1.0, -2.33), (1.0, -1.0, 1.0), (1.0, 1.0, -2.33), (1.0, 1.0, 1.0)], [], [(0, 1, 3, 2), (2, 3, 7, 6), (6, 7, 5, 4), (4, 5, 1, 0), (2, 6, 4, 0), (7, 3, 1, 5)])
_uv = me_cube_003.uv_layers.new(name='UVMap')
_uv.uv.foreach_set('vector', [0.375, 0.0, 0.625, 0.0, 0.625, 0.25, 0.375, 0.25, 0.375, 0.25, 0.625, 0.25, 0.625, 0.5, 0.375, 0.5, 0.375, 0.5, 0.625, 0.5, 0.625, 0.75, 0.375, 0.75, 0.375, 0.75, 0.625, 0.75, 0.625, 1.0, 0.375, 1.0, 0.125, 0.5, 0.375, 0.5, 0.375, 0.75, 0.125, 0.75, 0.625, 0.5, 0.875, 0.5, 0.875, 0.75, 0.625, 0.75])
me_cube_003.materials.append(mat_holdout)
me_cube_003.use_remesh_fix_poles = True
me_cube_003.use_remesh_preserve_attributes = False
me_cube_003.update()
me_cube_004 = bpy.data.meshes.new('Cube.004')
me_cube_004.from_pydata([(-1.0, -1.0, -2.33), (-1.0, -1.0, 1.0), (-1.0, 1.0, -2.33), (-1.0, 1.0, 1.0), (1.0, -1.0, -2.33), (1.0, -1.0, 1.0), (1.0, 1.0, -2.33), (1.0, 1.0, 1.0)], [], [(0, 1, 3, 2), (2, 3, 7, 6), (6, 7, 5, 4), (4, 5, 1, 0), (2, 6, 4, 0), (7, 3, 1, 5)])
_uv = me_cube_004.uv_layers.new(name='UVMap')
_uv.uv.foreach_set('vector', [0.375, 0.0, 0.625, 0.0, 0.625, 0.25, 0.375, 0.25, 0.375, 0.25, 0.625, 0.25, 0.625, 0.5, 0.375, 0.5, 0.375, 0.5, 0.625, 0.5, 0.625, 0.75, 0.375, 0.75, 0.375, 0.75, 0.625, 0.75, 0.625, 1.0, 0.375, 1.0, 0.125, 0.5, 0.375, 0.5, 0.375, 0.75, 0.125, 0.75, 0.625, 0.5, 0.875, 0.5, 0.875, 0.75, 0.625, 0.75])
me_cube_004.materials.append(mat_holdout)
me_cube_004.use_remesh_fix_poles = True
me_cube_004.use_remesh_preserve_attributes = False
me_cube_004.update()
me_cube_005 = bpy.data.meshes.new('Cube.005')
me_cube_005.from_pydata([(-1.0, -1.0, -2.33), (-1.0, -1.0, 1.0), (-1.0, 1.0, -2.33), (-1.0, 1.0, 1.0), (1.0, -1.0, -2.33), (1.0, -1.0, 1.0), (1.0, 1.0, -2.33), (1.0, 1.0, 1.0)], [], [(0, 1, 3, 2), (2, 3, 7, 6), (6, 7, 5, 4), (4, 5, 1, 0), (2, 6, 4, 0), (7, 3, 1, 5)])
_uv = me_cube_005.uv_layers.new(name='UVMap')
_uv.uv.foreach_set('vector', [0.375, 0.0, 0.625, 0.0, 0.625, 0.25, 0.375, 0.25, 0.375, 0.25, 0.625, 0.25, 0.625, 0.5, 0.375, 0.5, 0.375, 0.5, 0.625, 0.5, 0.625, 0.75, 0.375, 0.75, 0.375, 0.75, 0.625, 0.75, 0.625, 1.0, 0.375, 1.0, 0.125, 0.5, 0.375, 0.5, 0.375, 0.75, 0.125, 0.75, 0.625, 0.5, 0.875, 0.5, 0.875, 0.75, 0.625, 0.75])
me_cube_005.materials.append(mat_holdout)
me_cube_005.use_remesh_fix_poles = True
me_cube_005.use_remesh_preserve_attributes = False
me_cube_005.update()
me_plane_003 = bpy.data.meshes.new('Plane.003')
me_plane_003.from_pydata([(-1.0, -1.0, 0.0), (1.0, -1.0, 0.0), (-1.0, 1.0, 0.0), (1.0, 1.0, 0.0), (-1.0, -1.0, -0.386), (1.0, -1.0, -0.386), (-1.0, 1.0, -0.386), (1.0, 1.0, -0.386)], [], [(0, 2, 3, 1), (4, 5, 7, 6), (3, 2, 6, 7), (0, 1, 5, 4), (1, 3, 7, 5), (2, 0, 4, 6)])
_uv = me_plane_003.uv_layers.new(name='UVMap')
_uv.uv.foreach_set('vector', [0.0, 0.0, 0.0, 1.0, 1.0, 1.0, 1.0, 0.0, 0.0, 0.0, 1.0, 0.0, 1.0, 1.0, 0.0, 1.0, 1.0, 1.0, 0.0, 1.0, 0.0, 1.0, 1.0, 1.0, 0.0, 0.0, 1.0, 0.0, 1.0, 0.0, 0.0, 0.0, 1.0, 0.0, 1.0, 1.0, 1.0, 1.0, 1.0, 0.0, 0.0, 1.0, 0.0, 0.0, 0.0, 0.0, 0.0, 1.0])
me_plane_003.materials.append(mat_holdout)
me_plane_003.use_remesh_fix_poles = True
me_plane_003.use_remesh_preserve_attributes = False
me_plane_003.update()
me_referanceobject_001 = bpy.data.meshes.new('ReferanceObject.001')
me_referanceobject_001.from_pydata([(-1.0, -1.0, 0.0), (1.0, -1.0, 0.0), (-1.0, 1.0, 0.0), (1.0, 1.0, 0.0), (-1.0, -1.0, 0.3906), (1.0, -1.0, 0.3906), (-1.0, 1.0, 0.3906), (1.0, 1.0, 0.3906), (-1.0, -1.0, 0.7836), (1.0, -1.0, 0.7836), (-1.0, 1.0, 0.7836), (1.0, 1.0, 0.7836)], [(2, 0), (0, 1), (1, 3), (3, 2), (4, 6), (5, 4), (7, 5), (6, 7), (8, 10), (9, 8), (11, 9), (10, 11), (1, 7), (1, 4), (0, 5), (3, 5), (3, 6), (2, 7), (2, 4), (0, 6), (2, 8), (2, 11), (0, 10), (0, 9), (1, 8), (1, 11), (3, 9), (3, 10)], [])
_uv = me_referanceobject_001.uv_layers.new(name='UVMap')
_uv.uv.foreach_set('vector', [])
me_referanceobject_001.use_remesh_fix_poles = True
me_referanceobject_001.use_remesh_preserve_attributes = False
me_referanceobject_001.update()
me_plane_001 = bpy.data.meshes.new('Plane.001')
me_plane_001.from_pydata([(0.9, -0.3444, 0.00531), (1.0, -0.3444, 0.00531), (0.9, 0.6463, 0.00531), (1.0, 0.6463, 0.00531), (0.9, -0.3444, 0.5352), (0.9, 0.6463, 0.5352), (1.0, -0.3444, 0.5352), (1.0, 0.6463, 0.5352), (0.89, -0.3544, -0.00518), (1.0, -0.3544, -0.005176), (0.89, -0.3544, 0.5452), (1.0, -0.3544, 0.5452), (0.89, 0.6463, 0.5452), (1.0, 0.6463, 0.5452), (0.89, 0.6463, -0.005176), (1.0, 0.6463, -0.005172)], [], [(0, 1, 3, 2), (0, 2, 5, 4), (4, 5, 7, 6), (0, 4, 6, 1), (8, 14, 15, 9), (8, 10, 12, 14), (10, 11, 13, 12), (8, 9, 11, 10), (6, 7, 13, 11), (1, 6, 11, 9), (3, 1, 9, 15), (5, 12, 13, 7), (2, 14, 12, 5), (2, 3, 15, 14)])
_uv = me_plane_001.uv_layers.new(name='UVMap')
_uv.uv.foreach_set('vector', [0.0, 0.0, 1.0, 0.0, 1.0, 1.0, 0.0, 1.0, 0.0, 0.0, 0.0, 1.0, 0.0, 1.0, 0.0, 0.0, 0.0, 0.0, 0.0, 1.0, 0.0, 1.0, 0.0, 0.0, 0.0, 0.0, 0.0, 0.0, 0.0, 0.0, 1.0, 0.0, 0.0, 0.0, 0.0, 0.9901, 1.0, 0.9901, 1.0, 0.0, 0.0, 0.0, 0.0, 0.0, 0.0, 0.9901, 0.0, 0.9901, 0.0, 0.0, 0.0, 0.0, 0.0, 0.9901, 0.0, 0.9901, 0.0, 0.0, 1.0, 0.0, 0.0, 0.0, 0.0, 0.0, 0.0, 0.0, 0.0, 1.0, 0.0, 0.9901, 0.0, 0.0, 1.0, 0.0, 0.0, 0.0, 0.0, 0.0, 1.0, 0.0, 1.0, 1.0, 1.0, 0.0, 1.0, 0.0, 1.0, 0.9901, 0.0, 1.0, 0.0, 0.9901, 0.0, 0.9901, 0.0, 1.0, 0.0, 1.0, 0.0, 0.9901, 0.0, 0.9901, 0.0, 1.0, 0.0, 1.0, 1.0, 1.0, 1.0, 0.9901, 0.0, 0.9901])
me_plane_001.materials.append(mat_steel)
me_plane_001.use_remesh_fix_poles = True
me_plane_001.use_remesh_preserve_attributes = False
me_plane_001.update()

# ---- objects
ob_referance = bpy.data.objects.new('Referance', me_referanceobject)
ob_camera_002 = bpy.data.objects.new('Camera.002', cam_camera_002)
ob_lamp_001 = bpy.data.objects.new('Lamp.001', light_lamp)
ob_testobject = bpy.data.objects.new('TestObject', me_cube)
ob_archback = bpy.data.objects.new('ArchBack', me_plane_002)
ob_empty = bpy.data.objects.new('Empty', None)
ob_pillar_front_holdout = bpy.data.objects.new('Pillar_Front_holdout', me_plane_023)
ob_pillars_old = bpy.data.objects.new('Pillars_old', me_plane_030)
ob_center = bpy.data.objects.new('Center', None)
ob_girdersy = bpy.data.objects.new('GirdersY', me_plane_032)
ob_girderx = bpy.data.objects.new('GirderX', me_plane_033)
ob_surface = bpy.data.objects.new('Surface', me_grid)
ob_girderxreverse = bpy.data.objects.new('GirderXreverse', me_plane_004)
ob_arches = bpy.data.objects.new('Arches', me_plane_005)
ob_pillars = bpy.data.objects.new('Pillars', me_cube_002)
ob_holdout1 = bpy.data.objects.new('Holdout1', me_cube_001)
ob_holdout3 = bpy.data.objects.new('Holdout3', me_cube_003)
ob_holdout9 = bpy.data.objects.new('Holdout9', me_cube_004)
ob_holdout27 = bpy.data.objects.new('Holdout27', me_cube_005)
ob_plane = bpy.data.objects.new('Plane', me_plane_003)
ob_referance_001 = bpy.data.objects.new('Referance.001', me_referanceobject_001)
ob_girdersy_001 = bpy.data.objects.new('GirdersY.001', me_plane_001)

# ---- transforms, parenting, visibility, modifiers, constraints
ob_referance.location = (0.0, 0.0, 0.0)
ob_referance.scale = (4.155, 4.155, 4.25)
ob_camera_002.parent = ob_empty
ob_camera_002.location = (10.0, -10.0, 11.6)
ob_camera_002.rotation_euler = (1.047, 0.0, -5.498)
ob_camera_002.lock_rotations_4d = False
ob_camera_002.empty_display_type = 'ARROWS'
ob_camera_002.color = (0.0, 0.0, 0.0, 0.0)
ob_camera_002.display_type = 'WIRE'
ob_camera_002.lineart.crease_threshold = 0.0
ob_lamp_001.location = (-0.02993, 0.1261, 0.07312)
ob_lamp_001.rotation_euler = (1.571, -0.0, 1.571)
ob_lamp_001.lock_rotations_4d = False
ob_lamp_001.empty_display_type = 'ARROWS'
ob_lamp_001.color = (0.0, 0.0, 0.0, 1.0)
ob_lamp_001.hide_render = True
ob_lamp_001.lineart.crease_threshold = 0.0
ob_testobject.location = (0.0, 0.0, 1.581)
ob_testobject.scale = (3.936, 3.936, 1.841)
ob_testobject.hide_render = True
ob_archback.location = (0.0, 0.0, 3.361)
ob_archback.scale = (-2.545, -2.545, -2.547)
ob_archback.hide_render = True
_m = ob_archback.modifiers.new('Auto Smooth', 'NODES')
_m.node_group = ng_auto_smooth
_gi = [s.identifier for s in ng_auto_smooth.interface.items_tree if s.item_type == 'SOCKET' and s.in_out == 'INPUT']
_m[_gi[1]] = 0.5236  # Angle
ob_empty.location = (0.0, 0.0, 0.0)
ob_empty.empty_display_type = 'SPHERE'
ob_pillar_front_holdout.location = (0.6868, -0.6868, 5.854)
ob_pillar_front_holdout.rotation_euler = (1.571, -0.0, 0.7854)
ob_pillar_front_holdout.scale = (5.924, 5.924, 5.924)
ob_pillar_front_holdout.hide_render = True
ob_pillars_old.parent = ob_center
ob_pillars_old.location = (-3.931, -3.915, 0.3026)
ob_pillars_old.hide_render = True
_m = ob_pillars_old.modifiers.new('Array', 'ARRAY')
_m.count = 6
_m.relative_offset_displace = (0.0, 0.0, 1.0)
_m.use_merge_vertices = True
_m = ob_pillars_old.modifiers.new('Mirror', 'MIRROR')
_m.use_axis = (True, True, False)
_m.mirror_object = ob_center
ob_center.location = (0.0, 0.0, -1.66)
ob_center.rotation_euler = (0.0, -0.0, 1.571)
ob_center.empty_display_type = 'ARROWS'
ob_girdersy.parent = ob_center
ob_girdersy.location = (1.745, -3.652, 2.773)
_m = ob_girdersy.modifiers.new('Array', 'ARRAY')
_m.count = 8
_m.relative_offset_displace = (0.0, 1.0, 0.0)
_m = ob_girdersy.modifiers.new('Mirror', 'MIRROR')
_m.mirror_object = ob_center
ob_girderx.parent = ob_center
ob_girderx.location = (-3.411, -3.127, 2.761)
ob_girderx.rotation_euler = (0.0, -0.0, -1.571)
_m = ob_girderx.modifiers.new('Mirror', 'MIRROR')
_m.use_axis = (False, True, False)
_m.mirror_object = ob_center
_m = ob_girderx.modifiers.new('Array', 'ARRAY')
_m.count = 7
_m.relative_offset_displace = (0.0, 1.0, 0.0)
ob_surface.parent = ob_center
ob_surface.location = (-3.966, -3.963, 3.341)
ob_surface.scale = (1.055, 1.0, 1.0)
_m = ob_surface.modifiers.new('Array', 'ARRAY')
_m.count = 4
_m.use_merge_vertices = True
_m = ob_surface.modifiers.new('Array.001', 'ARRAY')
_m.count = 24
_m.relative_offset_displace = (0.0, 1.0, 0.0)
_m.use_merge_vertices = True
_m = ob_surface.modifiers.new('Solidify', 'SOLIDIFY')
_m = ob_surface.modifiers.new('Mirror', 'MIRROR')
_m.mirror_object = ob_center
ob_girderxreverse.parent = ob_center
ob_girderxreverse.location = (-3.411, -3.127, 2.761)
ob_girderxreverse.rotation_euler = (0.0, -0.0, -1.571)
_m = ob_girderxreverse.modifiers.new('Mirror', 'MIRROR')
_m.use_axis = (True, True, False)
_m.mirror_object = ob_center
ob_arches.parent = ob_center
ob_arches.location = (-3.398, -3.127, 2.085)
ob_arches.rotation_euler = (0.0, -0.0, -1.571)
_m = ob_arches.modifiers.new('Mirror', 'MIRROR')
_m.use_axis = (True, True, False)
_m.mirror_object = ob_center
ob_pillars.parent = ob_center
ob_pillars.matrix_parent_inverse = Matrix(((-4.371e-08, 1.0, 0.0, -0.0), (-1.0, -4.371e-08, -0.0, 0.0), (0.0, -0.0, 1.0, -0.0), (-0.0, 0.0, -0.0, 1.0)))
ob_pillars.location = (4.046, -4.044, 1.763)
ob_pillars.scale = (0.106, 0.106, 1.763)
_m = ob_pillars.modifiers.new('Mirror', 'MIRROR')
_m.use_axis = (True, True, False)
_m.mirror_object = ob_center
ob_holdout1.location = (-3.155, -3.155, -1.0)
ob_holdout1.hide_render = True
ob_holdout3.location = (3.155, -3.155, -1.0)
ob_holdout3.hide_render = True
ob_holdout9.location = (3.155, 3.155, -1.0)
ob_holdout9.hide_render = True
ob_holdout27.location = (-3.155, 3.155, -1.0)
ob_holdout27.hide_render = True
ob_plane.parent = ob_empty
ob_plane.location = (0.0, 0.0, 0.0)
ob_plane.scale = (4.3, 4.3, 4.3)
ob_referance_001.location = (0.0, 0.0, -3.33)
ob_referance_001.scale = (4.155, 4.155, 4.25)
ob_girdersy_001.parent = ob_center
ob_girdersy_001.location = (3.113, -3.652, 2.773)
_m = ob_girdersy_001.modifiers.new('Array', 'ARRAY')
_m.count = 8
_m.relative_offset_displace = (0.0, 1.0, 0.0)
_m = ob_girdersy_001.modifiers.new('Mirror', 'MIRROR')
_m.mirror_object = ob_center

# ---- collection membership
col_collection.objects.link(ob_referance)
col_collection.objects.link(ob_camera_002)
col_collection.objects.link(ob_lamp_001)
col_collection.objects.link(ob_testobject)
col_collection.objects.link(ob_archback)
col_collection.objects.link(ob_empty)
col_collection.objects.link(ob_pillar_front_holdout)
col_collection.objects.link(ob_pillars_old)
col_collection.objects.link(ob_center)
col_collection.objects.link(ob_girdersy)
col_collection.objects.link(ob_girderx)
col_collection.objects.link(ob_surface)
col_collection.objects.link(ob_girderxreverse)
col_collection.objects.link(ob_arches)
col_collection.objects.link(ob_pillars)
col_collection.objects.link(ob_holdout1)
col_collection.objects.link(ob_holdout3)
col_collection.objects.link(ob_holdout9)
col_collection.objects.link(ob_holdout27)
col_collection.objects.link(ob_plane)
col_collection.objects.link(ob_referance_001)
col_collection.objects.link(ob_girdersy_001)

# ---- scene / render settings (as saved in the file)
scene.camera = ob_camera_002
scene.frame_start = 0; scene.frame_end = 161; scene.frame_set(81)
scene.render.engine = 'BLENDER_EEVEE_NEXT'
scene.render.image_settings.compression = 100
scene.render.resolution_x = 128
scene.render.resolution_y = 128
scene.render.film_transparent = True
scene.cycles.use_denoising = False
scene.cycles.samples = 128
scene.cycles.sampling_pattern = 'TABULATED_SOBOL'
scene.cycles.use_adaptive_sampling = False
scene.cycles.use_light_tree = False
scene.view_settings.view_transform = 'Filmic'
bpy.context.view_layer.update()

# ---- added for rendering (the .blend has no usable light): sun
light_auto_sun = bpy.data.lights.new('AutoSun', 'SUN')
light_auto_sun.energy = 3.0
light_auto_sun.angle = 0.0523599
ob_auto_sun = bpy.data.objects.new('AutoSun', light_auto_sun)
scene.collection.objects.link(ob_auto_sun)
ob_auto_sun.rotation_euler = (0.872665, 0.174533, 0.523599)
bpy.context.view_layer.update()
